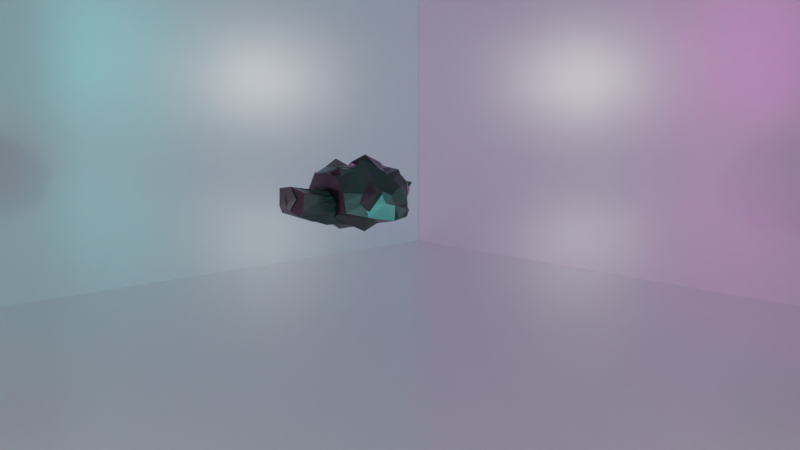 # Source: Character_Rig.blend  (saved by Blender 2.90.8; exported with 4.5.12 LTS)
import bpy
from mathutils import Matrix  # noqa: F401  (used for matrix-valued properties, if any)

bpy.ops.wm.read_factory_settings(use_empty=True)
scene = bpy.context.scene
scene.name = 'Scene'

# ---- collections
col_collection = bpy.data.collections.new('Collection'); scene.collection.children.link(col_collection)
col_character = bpy.data.collections.new('Character'); scene.collection.children.link(col_character)
col_lights = bpy.data.collections.new('Lights'); scene.collection.children.link(col_lights)

# ---- materials (node trees are filled in below, after node groups)
mat_material = bpy.data.materials.new('Material')
mat_material.alpha_threshold = 0.0
mat_material.line_color = (0.0, 0.0, 0.0, 1.0)
mat_material_005 = bpy.data.materials.new('Material.005')
mat_material_003 = bpy.data.materials.new('Material.003')
mat_material_001 = bpy.data.materials.new('Material.001')
mat_material_006 = bpy.data.materials.new('Material.006')

# ---- material node trees
mat_material.use_nodes = True; mat_material.node_tree.nodes.clear()
_N = mat_material.node_tree.nodes; _L = mat_material.node_tree.links
n0 = _N.new('ShaderNodeOutputMaterial'); n0.name = 'Material Output'; n0.location = (300, 300)
n1 = _N.new('ShaderNodeBsdfPrincipled'); n1.name = 'Principled BSDF'; n1.location = (10, 300)
n1.distribution = 'GGX'
n1.subsurface_method = 'BURLEY'
n1.inputs[1].default_value = 0.5571
n1.inputs[2].default_value = 0.2071
n1.inputs[3].default_value = 1.45
n1.inputs[27].default_value = (0.0, 0.0, 0.0, 1.0)
n1.inputs[28].default_value = 1.0
_L.new(n1.outputs[0], n0.inputs[0])
n0.is_active_output = True
mat_material_005.use_nodes = True; mat_material_005.node_tree.nodes.clear()
_N = mat_material_005.node_tree.nodes; _L = mat_material_005.node_tree.links
n0 = _N.new('ShaderNodeOutputMaterial'); n0.name = 'Material Output'; n0.location = (300, 300)
n1 = _N.new('ShaderNodeEmission'); n1.name = 'Emission'; n1.location = (10, 300)
n1.inputs[0].default_value = (0.0, 1.0, 0.9778, 1.0)
n1.inputs[1].default_value = 50.0
_L.new(n1.outputs[0], n0.inputs[0])
n0.is_active_output = True
mat_material_003.use_nodes = True; mat_material_003.node_tree.nodes.clear()
_N = mat_material_003.node_tree.nodes; _L = mat_material_003.node_tree.links
n0 = _N.new('ShaderNodeOutputMaterial'); n0.name = 'Material Output'; n0.location = (300, 300)
n1 = _N.new('ShaderNodeEmission'); n1.name = 'Emission'; n1.location = (10, 300)
n1.inputs[0].default_value = (1.0, 0.0, 0.8163, 1.0)
n1.inputs[1].default_value = 50.0
_L.new(n1.outputs[0], n0.inputs[0])
n0.is_active_output = True
mat_material_001.use_nodes = True; mat_material_001.node_tree.nodes.clear()
_N = mat_material_001.node_tree.nodes; _L = mat_material_001.node_tree.links
n0 = _N.new('ShaderNodeBsdfPrincipled'); n0.name = 'Principled BSDF'; n0.location = (55, 297)
n0.distribution = 'GGX'
n0.subsurface_method = 'BURLEY'
n0.inputs[0].default_value = (0.04696, 0.04696, 0.04696, 1.0)
n0.inputs[1].default_value = 0.4714
n0.inputs[2].default_value = 0.2929
n0.inputs[3].default_value = 1.45
n0.inputs[27].default_value = (0.0, 0.0, 0.0, 1.0)
n0.inputs[28].default_value = 1.0
n1 = _N.new('ShaderNodeOutputMaterial'); n1.name = 'Material Output'; n1.location = (345, 297)
_L.new(n0.outputs[0], n1.inputs[0])
n1.is_active_output = True
mat_material_006.use_nodes = True; mat_material_006.node_tree.nodes.clear()
_N = mat_material_006.node_tree.nodes; _L = mat_material_006.node_tree.links
n0 = _N.new('ShaderNodeBsdfPrincipled'); n0.name = 'Principled BSDF'; n0.location = (10, 300)
n0.distribution = 'GGX'
n0.subsurface_method = 'BURLEY'
n0.inputs[0].default_value = (0.04445, 0.0, 0.03374, 1.0)
n0.inputs[1].default_value = 1.0
n0.inputs[2].default_value = 0.0
n0.inputs[3].default_value = 1.45
n0.inputs[27].default_value = (0.0, 0.0, 0.0, 1.0)
n0.inputs[28].default_value = 1.0
n1 = _N.new('ShaderNodeOutputMaterial'); n1.name = 'Material Output'; n1.location = (300, 300)
_L.new(n0.outputs[0], n1.inputs[0])
n1.is_active_output = True

# ---- world
world_world = bpy.data.worlds.new('World'); scene.world = world_world
world_world.use_nodes = True; world_world.node_tree.nodes.clear()
_N = world_world.node_tree.nodes; _L = world_world.node_tree.links
n0 = _N.new('ShaderNodeOutputWorld'); n0.name = 'World Output'; n0.location = (300, 300)
n1 = _N.new('ShaderNodeBackground'); n1.name = 'Background'; n1.location = (10, 300)
n1.inputs[0].default_value = (0.05088, 0.05088, 0.05088, 1.0)
_L.new(n1.outputs[0], n0.inputs[0])
n0.is_active_output = True
world_world.color = (0.05088, 0.05088, 0.05088)
world_world.use_sun_shadow = False
world_world.sun_shadow_jitter_overblur = 0.0

# ---- cameras
cam_camera = bpy.data.cameras.new('Camera')
cam_camera.clip_end = 100.0
cam_camera.ortho_scale = 7.314

# ---- lights
light_light = bpy.data.lights.new('Light', 'POINT')
light_light.transmission_factor = 0.0
light_light.energy = 2000.0
light_light.shadow_soft_size = 0.1
light_light.shadow_maximum_resolution = 0.006
light_light.use_absolute_resolution = True
light_light_001 = bpy.data.lights.new('Light.001', 'POINT')
light_light_001.transmission_factor = 0.0
light_light_001.energy = 2000.0
light_light_001.shadow_soft_size = 0.1
light_light_001.shadow_maximum_resolution = 0.006
light_light_001.use_absolute_resolution = True

# ---- meshes
me_plane = bpy.data.meshes.new('Plane')
me_plane.from_pydata([(-1.0, -1.0, 0.0), (1.0, -1.0, 0.0), (-1.0, 1.0, 0.0), (1.0, 1.0, 0.0)], [], [(0, 1, 3, 2)])
_uv = me_plane.uv_layers.new(name='UVMap')
_uv.uv.foreach_set('vector', [0.0, 0.0, 1.0, 0.0, 1.0, 1.0, 0.0, 1.0])
me_plane.materials.append(mat_material)
me_plane.use_remesh_fix_poles = True
me_plane.use_remesh_preserve_attributes = False
me_plane.use_mirror_vertex_groups = False
me_plane.update()
me_plane_006 = bpy.data.meshes.new('Plane.006')
me_plane_006.from_pydata([(-1.0, -1.0, 0.0), (1.0, -1.0, 0.0), (-1.0, 1.0, 0.0), (1.0, 1.0, 0.0)], [], [(0, 1, 3, 2)])
_uv = me_plane_006.uv_layers.new(name='UVMap')
_uv.uv.foreach_set('vector', [0.0, 0.0, 1.0, 0.0, 1.0, 1.0, 0.0, 1.0])
me_plane_006.materials.append(mat_material)
me_plane_006.use_remesh_fix_poles = True
me_plane_006.use_remesh_preserve_attributes = False
me_plane_006.use_mirror_vertex_groups = False
me_plane_006.update()
me_plane_007 = bpy.data.meshes.new('Plane.007')
me_plane_007.from_pydata([(-1.0, -1.0, 0.0), (1.0, -1.0, 0.0), (-1.0, 1.0, 0.0), (1.0, 1.0, 0.0)], [], [(0, 1, 3, 2)])
_uv = me_plane_007.uv_layers.new(name='UVMap')
_uv.uv.foreach_set('vector', [0.0, 0.0, 1.0, 0.0, 1.0, 1.0, 0.0, 1.0])
me_plane_007.materials.append(mat_material)
me_plane_007.use_remesh_fix_poles = True
me_plane_007.use_remesh_preserve_attributes = False
me_plane_007.use_mirror_vertex_groups = False
me_plane_007.update()
me_plane_008 = bpy.data.meshes.new('Plane.008')
me_plane_008.from_pydata([(-1.0, -1.0, 0.0), (1.0, -1.0, 0.0), (-1.0, 1.0, 0.0), (1.0, 1.0, 0.0)], [], [(0, 1, 3, 2)])
_uv = me_plane_008.uv_layers.new(name='UVMap')
_uv.uv.foreach_set('vector', [0.0, 0.0, 1.0, 0.0, 1.0, 1.0, 0.0, 1.0])
me_plane_008.materials.append(mat_material_005)
me_plane_008.use_remesh_fix_poles = True
me_plane_008.use_remesh_preserve_attributes = False
me_plane_008.use_mirror_vertex_groups = False
me_plane_008.update()
me_plane_009 = bpy.data.meshes.new('Plane.009')
me_plane_009.from_pydata([(-1.0, -1.0, 0.0), (1.0, -1.0, 0.0), (-1.0, 1.0, 0.0), (1.0, 1.0, 0.0)], [], [(0, 1, 3, 2)])
_uv = me_plane_009.uv_layers.new(name='UVMap')
_uv.uv.foreach_set('vector', [0.0, 0.0, 1.0, 0.0, 1.0, 1.0, 0.0, 1.0])
me_plane_009.materials.append(mat_material_003)
me_plane_009.use_remesh_fix_poles = True
me_plane_009.use_remesh_preserve_attributes = False
me_plane_009.use_mirror_vertex_groups = False
me_plane_009.update()
me_cube_001 = bpy.data.meshes.new('Cube.001')
me_cube_001.from_pydata([(-0.3872, -0.4372, -0.2382), (-0.452, -0.3891, 0.6593), (-0.3136, 0.3902, 0.1162), (-0.346, 0.2798, 0.6747), (0.5572, -0.4209, -0.2675), (0.5738, -0.3891, 0.6999), (0.4636, 0.3657, 0.07564), (0.4431, 0.2817, 0.7325), (0.06089, 0.464, -0.08615), (0.08118, 0.4477, 0.8983), (0.1017, -0.7322, -0.6669), (0.08308, -0.6923, 0.7884), (-0.4114, -0.02041, -0.1476), (-0.452, -0.02041, 0.6753), (0.5941, -0.02041, -0.1882), (0.5738, -0.02041, 0.7159), (0.06487, -0.1428, 1.049), (0.06089, -0.0407, -0.4926), (-0.429, -0.6034, 0.1158), (-0.3964, 0.4654, 0.4104), (0.5201, 0.441, 0.4049), (0.5853, -0.6034, 0.1022), (0.06966, -1.036, -0.1393), (0.06966, 0.6924, 0.4098), (0.7077, -0.02041, 0.178), (-0.5676, -0.02041, 0.1835), (-0.4396, -0.5046, 0.3664), (-0.422, 0.3949, 0.5323), (0.5448, 0.3817, 0.548), (0.58, -0.5046, 0.3778), (0.07584, -0.8941, 0.476), (0.07497, 0.6096, 0.6538), (0.7024, -0.02041, 0.4147), (-0.5701, -0.02041, 0.4071), (-0.3917, 0.4645, 0.2633), (0.5245, 0.4278, 0.2403), (0.5897, -0.5203, -0.04302), (0.08566, -0.8843, -0.4031), (0.06527, 0.5782, 0.1618), (0.6509, -0.02041, -0.005086), (-0.4895, -0.02041, 0.01796), (-0.4202, -0.5203, -0.01589), (0.2762, 0.4091, 0.8464), (0.3797, -0.5998, -0.5092), (0.2709, 0.4419, -0.01355), (0.3033, -0.5562, 0.7487), (0.3259, -0.08785, 0.9565), (0.3001, -0.0316, -0.356), (0.301, -0.8421, -0.03094), (0.2718, 0.5796, 0.4076), (0.3021, -0.7193, 0.4319), (0.2858, 0.5074, 0.6064), (0.2713, 0.5107, 0.197), (0.3118, -0.721, -0.2415), (-0.1379, 0.4638, 0.00366), (-0.1544, -0.5577, 0.7312), (-0.1554, 0.4239, 0.8218), (-0.1913, -0.6013, -0.518), (-0.1487, -0.0317, -0.3395), (-0.2216, -0.08846, 0.9646), (-0.1371, 0.5917, 0.4101), (-0.1516, -0.8442, -0.02607), (-0.1456, 0.5143, 0.5999), (-0.1529, -0.7212, 0.4274), (-0.1388, -0.7228, -0.2313), (-0.1375, 0.5277, 0.2069)], [], [(33, 13, 3, 27), (51, 42, 7, 28), (32, 15, 5, 29), (63, 55, 1, 26), (47, 14, 4, 43), (59, 13, 1, 55), (46, 16, 11, 45), (58, 17, 10, 57), (50, 45, 11, 30), (62, 56, 9, 31), (54, 8, 17, 58), (42, 9, 16, 46), (56, 3, 13, 59), (44, 6, 14, 47), (28, 7, 15, 32), (26, 1, 13, 33), (41, 18, 25, 40), (35, 20, 24, 39), (65, 60, 23, 38), (53, 48, 22, 37), (64, 61, 18, 41), (39, 24, 21, 36), (52, 49, 20, 35), (40, 25, 19, 34), (18, 26, 33, 25), (20, 28, 32, 24), (60, 62, 31, 23), (48, 50, 30, 22), (61, 63, 26, 18), (24, 32, 29, 21), (49, 51, 28, 20), (25, 33, 27, 19), (12, 40, 34, 2), (44, 52, 35, 6), (14, 39, 36, 4), (57, 64, 41, 0), (43, 53, 37, 10), (54, 65, 38, 8), (6, 35, 39, 14), (0, 41, 40, 12), (4, 36, 53, 43), (8, 38, 52, 44), (23, 31, 51, 49), (21, 29, 50, 48), (38, 23, 49, 52), (36, 21, 48, 53), (8, 44, 47, 17), (7, 42, 46, 15), (29, 5, 45, 50), (15, 46, 45, 5), (17, 47, 43, 10), (31, 9, 42, 51), (2, 34, 65, 54), (10, 37, 64, 57), (22, 30, 63, 61), (19, 27, 62, 60), (37, 22, 61, 64), (34, 19, 60, 65), (9, 56, 59, 16), (2, 54, 58, 12), (27, 3, 56, 62), (12, 58, 57, 0), (16, 59, 55, 11), (30, 11, 55, 63)])
_uv = me_cube_001.uv_layers.new(name='UVMap')
_uv.uv.foreach_set('vector', [0.5485, 0.1224, 0.625, 0.1224, 0.625, 0.25, 0.5485, 0.25, 0.5485, 0.4311, 0.625, 0.4311, 0.625, 0.5, 0.5485, 0.5, 0.5485, 0.6276, 0.625, 0.6276, 0.625, 0.75, 0.5485, 0.75, 0.5485, 0.9305, 0.625, 0.9305, 0.625, 1.0, 0.5485, 1.0, 0.3061, 0.6276, 0.375, 0.6276, 0.375, 0.75, 0.3061, 0.75, 0.8055, 0.6276, 0.875, 0.6276, 0.875, 0.75, 0.8055, 0.75, 0.6939, 0.6276, 0.75, 0.6276, 0.75, 0.75, 0.6939, 0.75, 0.1945, 0.6276, 0.25, 0.6276, 0.25, 0.75, 0.1945, 0.75, 0.5485, 0.8189, 0.625, 0.8189, 0.625, 0.875, 0.5485, 0.875, 0.5485, 0.3195, 0.625, 0.3195, 0.625, 0.375, 0.5485, 0.375, 0.1945, 0.5, 0.25, 0.5, 0.25, 0.6276, 0.1945, 0.6276, 0.6939, 0.5, 0.75, 0.5, 0.75, 0.6276, 0.6939, 0.6276, 0.8055, 0.5, 0.875, 0.5, 0.875, 0.6276, 0.8055, 0.6276, 0.3061, 0.5, 0.375, 0.5, 0.375, 0.6276, 0.3061, 0.6276, 0.5485, 0.5, 0.625, 0.5, 0.625, 0.6276, 0.5485, 0.6276, 0.5485, 0.0, 0.625, 0.0, 0.625, 0.1224, 0.5485, 0.1224, 0.429, 0.0, 0.483, 0.0, 0.483, 0.1224, 0.429, 0.1224, 0.429, 0.5, 0.483, 0.5, 0.483, 0.6276, 0.429, 0.6276, 0.429, 0.3195, 0.483, 0.3195, 0.483, 0.375, 0.429, 0.375, 0.429, 0.8189, 0.483, 0.8189, 0.483, 0.875, 0.429, 0.875, 0.429, 0.9305, 0.483, 0.9305, 0.483, 1.0, 0.429, 1.0, 0.429, 0.6276, 0.483, 0.6276, 0.483, 0.75, 0.429, 0.75, 0.429, 0.4311, 0.483, 0.4311, 0.483, 0.5, 0.429, 0.5, 0.429, 0.1224, 0.483, 0.1224, 0.483, 0.25, 0.429, 0.25, 0.483, 0.0, 0.5485, 0.0, 0.5485, 0.1224, 0.483, 0.1224, 0.483, 0.5, 0.5485, 0.5, 0.5485, 0.6276, 0.483, 0.6276, 0.483, 0.3195, 0.5485, 0.3195, 0.5485, 0.375, 0.483, 0.375, 0.483, 0.8189, 0.5485, 0.8189, 0.5485, 0.875, 0.483, 0.875, 0.483, 0.9305, 0.5485, 0.9305, 0.5485, 1.0, 0.483, 1.0, 0.483, 0.6276, 0.5485, 0.6276, 0.5485, 0.75, 0.483, 0.75, 0.483, 0.4311, 0.5485, 0.4311, 0.5485, 0.5, 0.483, 0.5, 0.483, 0.1224, 0.5485, 0.1224, 0.5485, 0.25, 0.483, 0.25, 0.375, 0.1224, 0.429, 0.1224, 0.429, 0.25, 0.375, 0.25, 0.375, 0.4311, 0.429, 0.4311, 0.429, 0.5, 0.375, 0.5, 0.375, 0.6276, 0.429, 0.6276, 0.429, 0.75, 0.375, 0.75, 0.375, 0.9305, 0.429, 0.9305, 0.429, 1.0, 0.375, 1.0, 0.375, 0.8189, 0.429, 0.8189, 0.429, 0.875, 0.375, 0.875, 0.375, 0.3195, 0.429, 0.3195, 0.429, 0.375, 0.375, 0.375, 0.375, 0.5, 0.429, 0.5, 0.429, 0.6276, 0.375, 0.6276, 0.375, 0.0, 0.429, 0.0, 0.429, 0.1224, 0.375, 0.1224, 0.375, 0.75, 0.429, 0.75, 0.429, 0.8189, 0.375, 0.8189, 0.375, 0.375, 0.429, 0.375, 0.429, 0.4311, 0.375, 0.4311, 0.483, 0.375, 0.5485, 0.375, 0.5485, 0.4311, 0.483, 0.4311, 0.483, 0.75, 0.5485, 0.75, 0.5485, 0.8189, 0.483, 0.8189, 0.429, 0.375, 0.483, 0.375, 0.483, 0.4311, 0.429, 0.4311, 0.429, 0.75, 0.483, 0.75, 0.483, 0.8189, 0.429, 0.8189, 0.25, 0.5, 0.3061, 0.5, 0.3061, 0.6276, 0.25, 0.6276, 0.625, 0.5, 0.6939, 0.5, 0.6939, 0.6276, 0.625, 0.6276, 0.5485, 0.75, 0.625, 0.75, 0.625, 0.8189, 0.5485, 0.8189, 0.625, 0.6276, 0.6939, 0.6276, 0.6939, 0.75, 0.625, 0.75, 0.25, 0.6276, 0.3061, 0.6276, 0.3061, 0.75, 0.25, 0.75, 0.5485, 0.375, 0.625, 0.375, 0.625, 0.4311, 0.5485, 0.4311, 0.375, 0.25, 0.429, 0.25, 0.429, 0.3195, 0.375, 0.3195, 0.375, 0.875, 0.429, 0.875, 0.429, 0.9305, 0.375, 0.9305, 0.483, 0.875, 0.5485, 0.875, 0.5485, 0.9305, 0.483, 0.9305, 0.483, 0.25, 0.5485, 0.25, 0.5485, 0.3195, 0.483, 0.3195, 0.429, 0.875, 0.483, 0.875, 0.483, 0.9305, 0.429, 0.9305, 0.429, 0.25, 0.483, 0.25, 0.483, 0.3195, 0.429, 0.3195, 0.75, 0.5, 0.8055, 0.5, 0.8055, 0.6276, 0.75, 0.6276, 0.125, 0.5, 0.1945, 0.5, 0.1945, 0.6276, 0.125, 0.6276, 0.5485, 0.25, 0.625, 0.25, 0.625, 0.3195, 0.5485, 0.3195, 0.125, 0.6276, 0.1945, 0.6276, 0.1945, 0.75, 0.125, 0.75, 0.75, 0.6276, 0.8055, 0.6276, 0.8055, 0.75, 0.75, 0.75, 0.5485, 0.875, 0.625, 0.875, 0.625, 0.9305, 0.5485, 0.9305])
me_cube_001.materials.append(mat_material_001)
me_cube_001.use_remesh_fix_poles = True
me_cube_001.use_remesh_preserve_attributes = False
me_cube_001.use_mirror_vertex_groups = False
me_cube_001.update()
me_cube_002 = bpy.data.meshes.new('Cube.002')
me_cube_002.from_pydata([(-0.4841, -0.6545, -0.9309), (-0.8391, -0.6932, 0.7256), (-0.623, 0.8593, -0.9625), (-0.7071, 1.037, 0.9992), (0.5503, -0.5807, -0.9437), (1.0, -0.727, 0.8241), (0.7487, 0.8358, -0.9562), (0.7576, 1.018, 1.004), (0.0, 1.0, -1.0), (2.967e-18, 1.084, 0.9866), (0.0, -1.0, -1.0), (-7.868e-17, -1.118, 0.6139), (-1.0, 0.0, -1.0), (-0.9342, -0.1126, 0.8968), (1.0, 0.0, -1.0), (1.0, -0.2122, 0.8339), (-6.967e-17, -0.1586, 0.6772), (0.0, 0.0, -1.0), (-0.6293, -0.7079, 0.0828), (-0.643, 0.8825, 0.03135), (0.7487, 0.8593, 0.03755), (0.6429, -0.5844, 0.0295), (0.0, -1.0, 0.0), (0.0, 1.0, 0.0), (1.0, 0.0, 0.0), (-1.0, 0.0, 0.0)], [], [(25, 13, 3, 19), (23, 9, 7, 20), (24, 15, 5, 21), (22, 11, 1, 18), (17, 14, 4, 10), (16, 13, 1, 11), (15, 16, 11, 5), (12, 17, 10, 0), (21, 5, 11, 22), (19, 3, 9, 23), (2, 8, 17, 12), (7, 9, 16, 15), (9, 3, 13, 16), (8, 6, 14, 17), (20, 7, 15, 24), (18, 1, 13, 25), (0, 18, 25, 12), (6, 20, 24, 14), (2, 19, 23, 8), (4, 21, 22, 10), (10, 22, 18, 0), (14, 24, 21, 4), (8, 23, 20, 6), (12, 25, 19, 2)])
_uv = me_cube_002.uv_layers.new(name='UVMap')
_uv.uv.foreach_set('vector', [0.5, 0.125, 0.625, 0.125, 0.625, 0.25, 0.5, 0.25, 0.5, 0.375, 0.625, 0.375, 0.625, 0.5, 0.5, 0.5, 0.5, 0.625, 0.625, 0.625, 0.625, 0.75, 0.5, 0.75, 0.5, 0.875, 0.625, 0.875, 0.625, 1.0, 0.5, 1.0, 0.25, 0.625, 0.375, 0.625, 0.375, 0.75, 0.25, 0.75, 0.75, 0.625, 0.875, 0.625, 0.875, 0.75, 0.75, 0.75, 0.625, 0.625, 0.75, 0.625, 0.75, 0.75, 0.625, 0.75, 0.125, 0.625, 0.25, 0.625, 0.25, 0.75, 0.125, 0.75, 0.5, 0.75, 0.625, 0.75, 0.625, 0.875, 0.5, 0.875, 0.5, 0.25, 0.625, 0.25, 0.625, 0.375, 0.5, 0.375, 0.125, 0.5, 0.25, 0.5, 0.25, 0.625, 0.125, 0.625, 0.625, 0.5, 0.75, 0.5, 0.75, 0.625, 0.625, 0.625, 0.75, 0.5, 0.875, 0.5, 0.875, 0.625, 0.75, 0.625, 0.25, 0.5, 0.375, 0.5, 0.375, 0.625, 0.25, 0.625, 0.5, 0.5, 0.625, 0.5, 0.625, 0.625, 0.5, 0.625, 0.5, 0.0, 0.625, 0.0, 0.625, 0.125, 0.5, 0.125, 0.375, 0.0, 0.5, 0.0, 0.5, 0.125, 0.375, 0.125, 0.375, 0.5, 0.5, 0.5, 0.5, 0.625, 0.375, 0.625, 0.375, 0.25, 0.5, 0.25, 0.5, 0.375, 0.375, 0.375, 0.375, 0.75, 0.5, 0.75, 0.5, 0.875, 0.375, 0.875, 0.375, 0.875, 0.5, 0.875, 0.5, 1.0, 0.375, 1.0, 0.375, 0.625, 0.5, 0.625, 0.5, 0.75, 0.375, 0.75, 0.375, 0.375, 0.5, 0.375, 0.5, 0.5, 0.375, 0.5, 0.375, 0.125, 0.5, 0.125, 0.5, 0.25, 0.375, 0.25])
me_cube_002.materials.append(mat_material_001)
me_cube_002.use_remesh_fix_poles = True
me_cube_002.use_remesh_preserve_attributes = False
me_cube_002.use_mirror_vertex_groups = False
me_cube_002.update()
me_cube_003 = bpy.data.meshes.new('Cube.003')
me_cube_003.from_pydata([(-0.2544, -0.5291, -0.9411), (-0.274, -0.225, 0.5389), (-0.4899, 0.2054, -0.9117), (-0.5193, 0.3721, 0.7253), (0.3819, -0.5095, -0.9215), (0.3721, -0.225, 0.5193), (0.5978, 0.2054, -0.9019), (0.6664, 0.3721, 0.7057), (-0.3819, -0.747, -0.2635), (-0.8234, 0.5345, 0.1059), (0.8627, 0.4953, 0.1059), (0.4604, -0.747, -0.2537), (-0.8627, -0.1567, 0.3102), (-0.8234, 0.4958, 0.4539), (0.8627, 0.4566, 0.4539), (0.8823, -0.1763, 0.3004), (-0.588, 0.365, -0.4176), (0.6861, 0.365, -0.4078), (0.4604, -0.6184, -0.5729), (-0.3231, -0.6184, -0.6023), (0.05396, 0.3231, -0.9166), (0.01472, 0.3623, 0.7155), (0.05396, -0.5683, -0.946), (0.01962, -0.274, 0.485), (0.02453, -0.5606, -0.1801), (0.00981, 0.6424, 0.1059), (0.01962, -0.4706, 0.2317), (0.00981, 0.6038, 0.4539), (0.04905, 0.4827, -0.4225), (0.03434, -0.6184, -0.6023), (-0.4899, -0.1928, -0.9385), (-0.3774, 0.02659, 0.6174), (0.5978, -0.1928, -0.9287), (0.4961, 0.02659, 0.5978), (0.776, -0.1616, -0.161), (-0.6816, -0.1616, -0.1765), (1.0, 0.1637, 0.3651), (-1.0, 0.1637, 0.3707), (-0.5482, -0.1204, -0.5116), (0.652, -0.1204, -0.4961), (0.01755, -0.005934, 0.69), (0.05396, -0.1928, -0.9336), (-0.8234, 0.5178, 0.2565), (0.8627, 0.4785, 0.2565), (0.6154, -0.4916, 0.1136), (-0.5709, -0.4916, 0.1221), (0.00981, 0.6257, 0.2565), (0.0224, -0.5609, 0.06676), (-0.8193, -0.02088, 0.06025), (0.8729, -0.02088, 0.06658), (-0.4398, 0.1786, 0.6649), (0.5978, -0.0176, -0.9169), (-0.744, 0.1447, -0.05227), (-0.9223, 0.3098, 0.4073), (-0.5657, 0.09316, -0.4703), (-0.4899, -0.0176, -0.9267), (0.5711, 0.1786, 0.6453), (0.8142, 0.1274, -0.04359), (0.9396, 0.2926, 0.4041), (0.667, 0.09316, -0.4573), (0.02612, 0.1561, 0.7683), (0.05396, 0.03419, -0.9261), (0.8684, 0.1989, 0.1501), (-0.8211, 0.2161, 0.1466)], [], [(53, 50, 3, 13), (27, 21, 7, 14), (36, 33, 5, 15), (26, 23, 1, 12), (41, 32, 4, 22), (40, 31, 1, 23), (29, 24, 8, 19), (39, 34, 11, 18), (28, 25, 10, 17), (54, 52, 9, 16), (47, 26, 12, 45), (49, 36, 15, 44), (46, 27, 14, 43), (63, 53, 13, 42), (55, 54, 16, 2), (20, 28, 17, 6), (32, 39, 18, 4), (22, 29, 19, 0), (4, 18, 29, 22), (2, 16, 28, 20), (42, 13, 27, 46), (44, 15, 26, 47), (16, 9, 25, 28), (18, 11, 24, 29), (33, 40, 23, 5), (30, 41, 22, 0), (15, 5, 23, 26), (13, 3, 21, 27), (55, 61, 41, 30), (56, 60, 40, 33), (51, 59, 39, 32), (0, 19, 38, 30), (45, 12, 37, 48), (62, 58, 36, 49), (19, 8, 35, 38), (59, 57, 34, 39), (60, 50, 31, 40), (61, 51, 32, 41), (58, 56, 33, 36), (12, 1, 31, 37), (57, 62, 49, 34), (8, 45, 48, 35), (11, 44, 47, 24), (9, 42, 46, 25), (52, 63, 42, 9), (25, 46, 43, 10), (34, 49, 44, 11), (24, 47, 45, 8), (35, 48, 63, 52), (10, 43, 62, 57), (14, 7, 56, 58), (20, 6, 51, 61), (21, 3, 50, 60), (17, 10, 57, 59), (43, 14, 58, 62), (6, 17, 59, 51), (7, 21, 60, 56), (2, 20, 61, 55), (30, 38, 54, 55), (48, 37, 53, 63), (38, 35, 52, 54), (37, 31, 50, 53)])
_uv = me_cube_003.uv_layers.new(name='UVMap')
_uv.uv.foreach_set('vector', [0.56, 0.169, 0.625, 0.169, 0.625, 0.25, 0.56, 0.25, 0.56, 0.375, 0.625, 0.375, 0.625, 0.5, 0.56, 0.5, 0.56, 0.6447, 0.625, 0.6447, 0.625, 0.75, 0.56, 0.75, 0.56, 0.875, 0.625, 0.875, 0.625, 1.0, 0.56, 1.0, 0.25, 0.6447, 0.375, 0.6447, 0.375, 0.75, 0.25, 0.75, 0.75, 0.6447, 0.875, 0.6447, 0.875, 0.75, 0.75, 0.75, 0.4387, 0.875, 0.5025, 0.875, 0.5025, 1.0, 0.4387, 1.0, 0.4387, 0.6447, 0.5025, 0.6447, 0.5025, 0.75, 0.4387, 0.75, 0.4387, 0.375, 0.5025, 0.375, 0.5025, 0.5, 0.4387, 0.5, 0.4387, 0.169, 0.5025, 0.169, 0.5025, 0.25, 0.4387, 0.25, 0.5274, 0.875, 0.56, 0.875, 0.56, 1.0, 0.5274, 1.0, 0.5274, 0.6447, 0.56, 0.6447, 0.56, 0.75, 0.5274, 0.75, 0.5274, 0.375, 0.56, 0.375, 0.56, 0.5, 0.5274, 0.5, 0.5274, 0.169, 0.56, 0.169, 0.56, 0.25, 0.5274, 0.25, 0.375, 0.169, 0.4387, 0.169, 0.4387, 0.25, 0.375, 0.25, 0.375, 0.375, 0.4387, 0.375, 0.4387, 0.5, 0.375, 0.5, 0.375, 0.6447, 0.4387, 0.6447, 0.4387, 0.75, 0.375, 0.75, 0.375, 0.875, 0.4387, 0.875, 0.4387, 1.0, 0.375, 1.0, 0.375, 0.75, 0.4387, 0.75, 0.4387, 0.875, 0.375, 0.875, 0.375, 0.25, 0.4387, 0.25, 0.4387, 0.375, 0.375, 0.375, 0.5274, 0.25, 0.56, 0.25, 0.56, 0.375, 0.5274, 0.375, 0.5274, 0.75, 0.56, 0.75, 0.56, 0.875, 0.5274, 0.875, 0.4387, 0.25, 0.5025, 0.25, 0.5025, 0.375, 0.4387, 0.375, 0.4387, 0.75, 0.5025, 0.75, 0.5025, 0.875, 0.4387, 0.875, 0.625, 0.6447, 0.75, 0.6447, 0.75, 0.75, 0.625, 0.75, 0.125, 0.6447, 0.25, 0.6447, 0.25, 0.75, 0.125, 0.75, 0.56, 0.75, 0.625, 0.75, 0.625, 0.875, 0.56, 0.875, 0.56, 0.25, 0.625, 0.25, 0.625, 0.375, 0.56, 0.375, 0.125, 0.581, 0.25, 0.581, 0.25, 0.6447, 0.125, 0.6447, 0.625, 0.581, 0.75, 0.581, 0.75, 0.6447, 0.625, 0.6447, 0.375, 0.581, 0.4387, 0.581, 0.4387, 0.6447, 0.375, 0.6447, 0.375, 0.0, 0.4387, 0.0, 0.4387, 0.1053, 0.375, 0.1053, 0.5274, 0.0, 0.56, 0.0, 0.56, 0.1053, 0.5274, 0.1053, 0.5274, 0.581, 0.56, 0.581, 0.56, 0.6447, 0.5274, 0.6447, 0.4387, 0.0, 0.5025, 0.0, 0.5025, 0.1053, 0.4387, 0.1053, 0.4387, 0.581, 0.5025, 0.581, 0.5025, 0.6447, 0.4387, 0.6447, 0.75, 0.581, 0.875, 0.581, 0.875, 0.6447, 0.75, 0.6447, 0.25, 0.581, 0.375, 0.581, 0.375, 0.6447, 0.25, 0.6447, 0.56, 0.581, 0.625, 0.581, 0.625, 0.6447, 0.56, 0.6447, 0.56, 0.0, 0.625, 0.0, 0.625, 0.1053, 0.56, 0.1053, 0.5025, 0.581, 0.5274, 0.581, 0.5274, 0.6447, 0.5025, 0.6447, 0.5025, 0.0, 0.5274, 0.0, 0.5274, 0.1053, 0.5025, 0.1053, 0.5025, 0.75, 0.5274, 0.75, 0.5274, 0.875, 0.5025, 0.875, 0.5025, 0.25, 0.5274, 0.25, 0.5274, 0.375, 0.5025, 0.375, 0.5025, 0.169, 0.5274, 0.169, 0.5274, 0.25, 0.5025, 0.25, 0.5025, 0.375, 0.5274, 0.375, 0.5274, 0.5, 0.5025, 0.5, 0.5025, 0.6447, 0.5274, 0.6447, 0.5274, 0.75, 0.5025, 0.75, 0.5025, 0.875, 0.5274, 0.875, 0.5274, 1.0, 0.5025, 1.0, 0.5025, 0.1053, 0.5274, 0.1053, 0.5274, 0.169, 0.5025, 0.169, 0.5025, 0.5, 0.5274, 0.5, 0.5274, 0.581, 0.5025, 0.581, 0.56, 0.5, 0.625, 0.5, 0.625, 0.581, 0.56, 0.581, 0.25, 0.5, 0.375, 0.5, 0.375, 0.581, 0.25, 0.581, 0.75, 0.5, 0.875, 0.5, 0.875, 0.581, 0.75, 0.581, 0.4387, 0.5, 0.5025, 0.5, 0.5025, 0.581, 0.4387, 0.581, 0.5274, 0.5, 0.56, 0.5, 0.56, 0.581, 0.5274, 0.581, 0.375, 0.5, 0.4387, 0.5, 0.4387, 0.581, 0.375, 0.581, 0.625, 0.5, 0.75, 0.5, 0.75, 0.581, 0.625, 0.581, 0.125, 0.5, 0.25, 0.5, 0.25, 0.581, 0.125, 0.581, 0.375, 0.1053, 0.4387, 0.1053, 0.4387, 0.169, 0.375, 0.169, 0.5274, 0.1053, 0.56, 0.1053, 0.56, 0.169, 0.5274, 0.169, 0.4387, 0.1053, 0.5025, 0.1053, 0.5025, 0.169, 0.4387, 0.169, 0.56, 0.1053, 0.625, 0.1053, 0.625, 0.169, 0.56, 0.169])
me_cube_003.materials.append(mat_material_001)
me_cube_003.use_remesh_fix_poles = True
me_cube_003.use_remesh_preserve_attributes = False
me_cube_003.use_mirror_vertex_groups = False
me_cube_003.update()
me_cube_004 = bpy.data.meshes.new('Cube.004')
me_cube_004.from_pydata([(-0.9799, -0.9392, -2.215), (-0.5989, -1.262, 0.7799), (-1.087, 1.626, -2.681), (-1.083, 0.9876, 0.7782), (1.1, -0.9392, -2.307), (0.6747, -1.229, 0.794), (1.177, 1.674, -2.584), (1.127, 0.8845, 0.9538), (0.05691, 1.537, -3.057), (0.01797, 1.355, 0.7284), (0.07886, -1.449, -3.576), (0.01426, -1.392, 0.6146), (-1.602, 0.09115, -2.489), (-1.076, -0.2401, 0.6968), (1.742, 0.09115, -2.55), (1.111, -0.2184, 0.7109), (-0.0549, -0.04055, 0.7623), (0.0802, 0.09115, -4.145), (-0.7924, -0.8501, -1.05), (-1.38, 1.347, -1.711), (1.311, 1.3, -1.47), (0.9269, -0.82, -1.099), (0.05196, -1.635, -1.425), (0.04693, 2.288, -2.109), (1.491, -0.03192, -1.253), (-1.391, -0.02263, -1.225), (-0.4738, 1.545, -4.209), (-0.202, -1.348, 0.6794), (-0.4273, 1.204, 0.7401), (-0.3563, -1.452, -3.004), (-0.6109, 0.09115, -3.464), (-0.4732, -0.104, 0.7328), (-0.7941, 2.529, -2.256), (-0.2951, -1.4, -1.545), (0.4499, 1.17, 0.8117), (0.4863, -1.452, -3.057), (0.4866, 1.562, -4.317), (0.2812, -1.319, 0.6854), (0.4102, -0.1115, 0.7418), (0.7431, 0.09115, -3.508), (0.401, -1.388, -1.575), (0.8434, 2.496, -2.326)], [], [(25, 13, 3, 19), (41, 34, 7, 20), (24, 15, 5, 21), (33, 27, 1, 18), (39, 14, 4, 35), (31, 13, 1, 27), (38, 16, 11, 37), (30, 17, 10, 29), (40, 37, 11, 22), (32, 28, 9, 23), (26, 8, 17, 30), (34, 9, 16, 38), (28, 3, 13, 31), (36, 6, 14, 39), (20, 7, 15, 24), (18, 1, 13, 25), (0, 18, 25, 12), (6, 20, 24, 14), (26, 32, 23, 8), (35, 40, 22, 10), (29, 33, 18, 0), (14, 24, 21, 4), (36, 41, 20, 6), (12, 25, 19, 2), (10, 22, 33, 29), (2, 19, 32, 26), (9, 28, 31, 16), (2, 26, 30, 12), (19, 3, 28, 32), (12, 30, 29, 0), (16, 31, 27, 11), (22, 11, 27, 33), (8, 23, 41, 36), (4, 21, 40, 35), (8, 36, 39, 17), (7, 34, 38, 15), (21, 5, 37, 40), (15, 38, 37, 5), (17, 39, 35, 10), (23, 9, 34, 41)])
_uv = me_cube_004.uv_layers.new(name='UVMap')
_uv.uv.foreach_set('vector', [0.4744, 0.125, 0.625, 0.125, 0.625, 0.25, 0.4744, 0.25, 0.4744, 0.4249, 0.625, 0.4249, 0.625, 0.5, 0.4744, 0.5, 0.4744, 0.625, 0.625, 0.625, 0.625, 0.75, 0.4744, 0.75, 0.4744, 0.9264, 0.625, 0.9264, 0.625, 1.0, 0.4744, 1.0, 0.2999, 0.625, 0.375, 0.625, 0.375, 0.75, 0.2999, 0.75, 0.8014, 0.625, 0.875, 0.625, 0.875, 0.75, 0.8014, 0.75, 0.7001, 0.625, 0.75, 0.625, 0.75, 0.75, 0.7001, 0.75, 0.1986, 0.625, 0.25, 0.625, 0.25, 0.75, 0.1986, 0.75, 0.4744, 0.8251, 0.625, 0.8251, 0.625, 0.875, 0.4744, 0.875, 0.4744, 0.3236, 0.625, 0.3236, 0.625, 0.375, 0.4744, 0.375, 0.1986, 0.5, 0.25, 0.5, 0.25, 0.625, 0.1986, 0.625, 0.7001, 0.5, 0.75, 0.5, 0.75, 0.625, 0.7001, 0.625, 0.8014, 0.5, 0.875, 0.5, 0.875, 0.625, 0.8014, 0.625, 0.2999, 0.5, 0.375, 0.5, 0.375, 0.625, 0.2999, 0.625, 0.4744, 0.5, 0.625, 0.5, 0.625, 0.625, 0.4744, 0.625, 0.4744, 0.0, 0.625, 0.0, 0.625, 0.125, 0.4744, 0.125, 0.375, 0.0, 0.4744, 0.0, 0.4744, 0.125, 0.375, 0.125, 0.375, 0.5, 0.4744, 0.5, 0.4744, 0.625, 0.375, 0.625, 0.375, 0.3236, 0.4744, 0.3236, 0.4744, 0.375, 0.375, 0.375, 0.375, 0.8251, 0.4744, 0.8251, 0.4744, 0.875, 0.375, 0.875, 0.375, 0.9264, 0.4744, 0.9264, 0.4744, 1.0, 0.375, 1.0, 0.375, 0.625, 0.4744, 0.625, 0.4744, 0.75, 0.375, 0.75, 0.375, 0.4249, 0.4744, 0.4249, 0.4744, 0.5, 0.375, 0.5, 0.375, 0.125, 0.4744, 0.125, 0.4744, 0.25, 0.375, 0.25, 0.375, 0.875, 0.4744, 0.875, 0.4744, 0.9264, 0.375, 0.9264, 0.375, 0.25, 0.4744, 0.25, 0.4744, 0.3236, 0.375, 0.3236, 0.75, 0.5, 0.8014, 0.5, 0.8014, 0.625, 0.75, 0.625, 0.125, 0.5, 0.1986, 0.5, 0.1986, 0.625, 0.125, 0.625, 0.4744, 0.25, 0.625, 0.25, 0.625, 0.3236, 0.4744, 0.3236, 0.125, 0.625, 0.1986, 0.625, 0.1986, 0.75, 0.125, 0.75, 0.75, 0.625, 0.8014, 0.625, 0.8014, 0.75, 0.75, 0.75, 0.4744, 0.875, 0.625, 0.875, 0.625, 0.9264, 0.4744, 0.9264, 0.375, 0.375, 0.4744, 0.375, 0.4744, 0.4249, 0.375, 0.4249, 0.375, 0.75, 0.4744, 0.75, 0.4744, 0.8251, 0.375, 0.8251, 0.25, 0.5, 0.2999, 0.5, 0.2999, 0.625, 0.25, 0.625, 0.625, 0.5, 0.7001, 0.5, 0.7001, 0.625, 0.625, 0.625, 0.4744, 0.75, 0.625, 0.75, 0.625, 0.8251, 0.4744, 0.8251, 0.625, 0.625, 0.7001, 0.625, 0.7001, 0.75, 0.625, 0.75, 0.25, 0.625, 0.2999, 0.625, 0.2999, 0.75, 0.25, 0.75, 0.4744, 0.375, 0.625, 0.375, 0.625, 0.4249, 0.4744, 0.4249])
me_cube_004.materials.append(mat_material_001)
me_cube_004.use_remesh_fix_poles = True
me_cube_004.use_remesh_preserve_attributes = False
me_cube_004.use_mirror_vertex_groups = False
me_cube_004.update()
me_cube_005 = bpy.data.meshes.new('Cube.005')
me_cube_005.from_pydata([(-0.2848, -0.4803, -0.9818), (-0.8774, -1.04, 1.152), (-0.1343, 0.6873, -0.7151), (-0.7964, 1.132, 0.8847), (0.2487, -0.4606, -1.005), (0.1133, -0.6299, 1.215), (0.6752, 0.4788, -0.8395), (0.1378, 1.178, 1.098), (-0.7942, -0.9608, 0.4557), (-0.5815, 1.057, 0.4299), (0.5798, 0.8499, 0.3612), (0.2167, -0.9897, 0.4977), (-0.1576, 0.7368, -0.5109), (0.716, 0.5234, -0.6289), (0.3247, -0.7835, -0.6262), (-0.268, -0.7668, -0.6117), (-0.2647, 0.007432, -0.8986), (-0.7646, -0.1119, 1.016), (0.8447, 0.02144, -0.9907), (0.8042, 0.1024, 1.072), (0.787, -0.1414, 0.3891), (-0.9752, -0.1136, 0.5064), (-0.4559, -0.1438, -0.5893), (0.9065, -0.152, -0.6804)], [], [(21, 17, 3, 9), (9, 3, 7, 10), (20, 19, 5, 11), (11, 5, 1, 8), (16, 18, 4, 0), (19, 17, 1, 5), (14, 11, 8, 15), (23, 20, 11, 14), (12, 9, 10, 13), (22, 21, 9, 12), (16, 22, 12, 2), (2, 12, 13, 6), (18, 23, 14, 4), (4, 14, 15, 0), (6, 13, 23, 18), (0, 15, 22, 16), (15, 8, 21, 22), (13, 10, 20, 23), (7, 3, 17, 19), (2, 6, 18, 16), (10, 7, 19, 20), (8, 1, 17, 21)])
_uv = me_cube_005.uv_layers.new(name='UVMap')
_uv.uv.foreach_set('vector', [0.429, 0.1017, 0.625, 0.1017, 0.625, 0.25, 0.429, 0.25, 0.429, 0.25, 0.625, 0.25, 0.625, 0.5, 0.429, 0.5, 0.429, 0.6483, 0.625, 0.6483, 0.625, 0.75, 0.429, 0.75, 0.429, 0.75, 0.625, 0.75, 0.625, 1.0, 0.429, 1.0, 0.125, 0.6483, 0.375, 0.6483, 0.375, 0.75, 0.125, 0.75, 0.625, 0.6483, 0.875, 0.6483, 0.875, 0.75, 0.625, 0.75, 0.4055, 0.75, 0.429, 0.75, 0.429, 1.0, 0.4055, 1.0, 0.4055, 0.6483, 0.429, 0.6483, 0.429, 0.75, 0.4055, 0.75, 0.4055, 0.25, 0.429, 0.25, 0.429, 0.5, 0.4055, 0.5, 0.4055, 0.1017, 0.429, 0.1017, 0.429, 0.25, 0.4055, 0.25, 0.375, 0.1017, 0.4055, 0.1017, 0.4055, 0.25, 0.375, 0.25, 0.375, 0.25, 0.4055, 0.25, 0.4055, 0.5, 0.375, 0.5, 0.375, 0.6483, 0.4055, 0.6483, 0.4055, 0.75, 0.375, 0.75, 0.375, 0.75, 0.4055, 0.75, 0.4055, 1.0, 0.375, 1.0, 0.375, 0.5, 0.4055, 0.5, 0.4055, 0.6483, 0.375, 0.6483, 0.375, 0.0, 0.4055, 0.0, 0.4055, 0.1017, 0.375, 0.1017, 0.4055, 0.0, 0.429, 0.0, 0.429, 0.1017, 0.4055, 0.1017, 0.4055, 0.5, 0.429, 0.5, 0.429, 0.6483, 0.4055, 0.6483, 0.625, 0.5, 0.875, 0.5, 0.875, 0.6483, 0.625, 0.6483, 0.125, 0.5, 0.375, 0.5, 0.375, 0.6483, 0.125, 0.6483, 0.429, 0.5, 0.625, 0.5, 0.625, 0.6483, 0.429, 0.6483, 0.429, 0.0, 0.625, 0.0, 0.625, 0.1017, 0.429, 0.1017])
me_cube_005.materials.append(mat_material_001)
me_cube_005.use_remesh_fix_poles = True
me_cube_005.use_remesh_preserve_attributes = False
me_cube_005.use_mirror_vertex_groups = False
me_cube_005.update()
me_cube_006 = bpy.data.meshes.new('Cube.006')
me_cube_006.from_pydata([(-0.2977, -0.9695, -1.66), (-0.725, -0.4307, 1.452), (-0.1923, 0.1267, -1.719), (-0.4325, 0.6273, 1.442), (0.228, -0.8889, -1.677), (0.09727, -0.5842, 1.481), (0.4723, -0.2749, -1.753), (0.2709, 0.4127, 1.509), (-0.4529, -0.1979, 0.6243), (-0.348, 1.05, 0.5416), (0.3825, 0.6137, 0.4672), (0.3488, -0.4351, 0.6088), (-0.2233, 1.045, -0.3666), (0.4292, 0.5466, -0.3924), (0.3254, -0.3222, -0.3666), (-0.2511, -0.2665, -0.3056), (-0.4603, -0.6828, -1.609), (-0.676, 0.3651, 1.438), (0.3972, -0.6402, -1.706), (0.5701, -0.1169, 1.484), (0.8348, 0.09021, 0.5022), (-0.5478, 0.4796, 0.5955), (-0.4429, 0.3523, -0.215), (0.6933, 0.09978, -0.3759)], [], [(21, 17, 3, 9), (9, 3, 7, 10), (20, 19, 5, 11), (11, 5, 1, 8), (16, 18, 4, 0), (19, 17, 1, 5), (14, 11, 8, 15), (23, 20, 11, 14), (12, 9, 10, 13), (22, 21, 9, 12), (16, 22, 12, 2), (2, 12, 13, 6), (18, 23, 14, 4), (4, 14, 15, 0), (6, 13, 23, 18), (0, 15, 22, 16), (15, 8, 21, 22), (13, 10, 20, 23), (7, 3, 17, 19), (2, 6, 18, 16), (10, 7, 19, 20), (8, 1, 17, 21)])
_uv = me_cube_006.uv_layers.new(name='UVMap')
_uv.uv.foreach_set('vector', [0.429, 0.1017, 0.625, 0.1017, 0.625, 0.25, 0.429, 0.25, 0.429, 0.25, 0.625, 0.25, 0.625, 0.5, 0.429, 0.5, 0.429, 0.6483, 0.625, 0.6483, 0.625, 0.75, 0.429, 0.75, 0.429, 0.75, 0.625, 0.75, 0.5815, 1.016, 0.429, 1.0, 0.125, 0.6483, 0.375, 0.6483, 0.375, 0.75, 0.125, 0.75, 0.625, 0.6483, 0.875, 0.6483, 0.875, 0.662, 0.625, 0.75, 0.4055, 0.75, 0.429, 0.75, 0.429, 1.0, 0.4055, 1.0, 0.4055, 0.6483, 0.429, 0.6483, 0.429, 0.75, 0.4055, 0.75, 0.4055, 0.25, 0.429, 0.25, 0.429, 0.5, 0.4055, 0.5, 0.4055, 0.1017, 0.429, 0.1017, 0.429, 0.25, 0.4055, 0.25, 0.375, 0.1017, 0.4055, 0.1017, 0.4055, 0.25, 0.375, 0.25, 0.375, 0.25, 0.4055, 0.25, 0.4055, 0.5, 0.375, 0.5, 0.375, 0.6483, 0.4055, 0.6483, 0.4055, 0.75, 0.375, 0.75, 0.375, 0.75, 0.4055, 0.75, 0.4055, 1.0, 0.375, 1.0, 0.375, 0.5, 0.4055, 0.5, 0.4055, 0.6483, 0.375, 0.6483, 0.375, 0.0, 0.4055, 0.0, 0.4055, 0.1017, 0.375, 0.1017, 0.4055, 0.0, 0.429, 0.0, 0.429, 0.1017, 0.4055, 0.1017, 0.4055, 0.5, 0.429, 0.5, 0.429, 0.6483, 0.4055, 0.6483, 0.625, 0.5, 0.875, 0.5, 0.875, 0.6483, 0.625, 0.6483, 0.125, 0.5, 0.375, 0.5, 0.375, 0.6483, 0.125, 0.6483, 0.429, 0.5, 0.625, 0.5, 0.625, 0.6483, 0.429, 0.6483, 0.429, 0.0, 0.625, 0.08796, 0.625, 0.1017, 0.429, 0.1017])
me_cube_006.materials.append(mat_material_001)
me_cube_006.use_remesh_fix_poles = True
me_cube_006.use_remesh_preserve_attributes = False
me_cube_006.use_mirror_vertex_groups = False
me_cube_006.update()
me_icosphere_005 = bpy.data.meshes.new('Icosphere.005')
me_icosphere_005.from_pydata([(0.0, 0.0, -1.0), (0.7236, -0.5257, -0.4472), (-0.2764, -0.8506, -0.4472), (-0.8944, 0.0, -0.4472), (-0.2764, 0.8506, -0.4472), (0.7236, 0.5257, -0.4472), (0.2764, -0.8506, 0.4472), (-0.7236, -0.5257, 0.4472), (-0.7236, 0.5257, 0.4472), (0.2764, 0.8506, 0.4472), (0.8944, 0.0, 0.4472), (0.0, 0.0, 1.0), (-0.1625, -0.5, -0.8507), (0.4253, -0.309, -0.8507), (0.2629, -0.809, -0.5257), (0.8506, 0.0, -0.5257), (0.4253, 0.309, -0.8507), (-0.5257, 0.0, -0.8507), (-0.6882, -0.5, -0.5257), (-0.1625, 0.5, -0.8507), (-0.6882, 0.5, -0.5257), (0.2629, 0.809, -0.5257), (0.9511, -0.309, 0.0), (0.9511, 0.309, 0.0), (0.0, -1.0, 0.0), (0.5878, -0.809, 0.0), (-0.9511, -0.309, 0.0), (-0.5878, -0.809, 0.0), (-0.5878, 0.809, 0.0), (-0.9511, 0.309, 0.0), (0.5878, 0.809, 0.0), (0.0, 1.0, 0.0), (0.6882, -0.5, 0.5257), (-0.2629, -0.809, 0.5257), (-0.8506, 0.0, 0.5257), (-0.2629, 0.809, 0.5257), (0.6882, 0.5, 0.5257), (0.1625, -0.5, 0.8507), (0.5257, 0.0, 0.8507), (-0.4253, -0.309, 0.8507), (-0.4253, 0.309, 0.8507), (0.1625, 0.5, 0.8507)], [], [(0, 13, 12), (1, 13, 15), (0, 12, 17), (0, 17, 19), (0, 19, 16), (1, 15, 22), (2, 14, 24), (3, 18, 26), (4, 20, 28), (5, 21, 30), (1, 22, 25), (2, 24, 27), (3, 26, 29), (4, 28, 31), (5, 30, 23), (6, 32, 37), (7, 33, 39), (8, 34, 40), (9, 35, 41), (10, 36, 38), (38, 41, 11), (38, 36, 41), (36, 9, 41), (41, 40, 11), (41, 35, 40), (35, 8, 40), (40, 39, 11), (40, 34, 39), (34, 7, 39), (39, 37, 11), (39, 33, 37), (33, 6, 37), (37, 38, 11), (37, 32, 38), (32, 10, 38), (23, 36, 10), (23, 30, 36), (30, 9, 36), (31, 35, 9), (31, 28, 35), (28, 8, 35), (29, 34, 8), (29, 26, 34), (26, 7, 34), (27, 33, 7), (27, 24, 33), (24, 6, 33), (25, 32, 6), (25, 22, 32), (22, 10, 32), (30, 31, 9), (30, 21, 31), (21, 4, 31), (28, 29, 8), (28, 20, 29), (20, 3, 29), (26, 27, 7), (26, 18, 27), (18, 2, 27), (24, 25, 6), (24, 14, 25), (14, 1, 25), (22, 23, 10), (22, 15, 23), (15, 5, 23), (16, 21, 5), (16, 19, 21), (19, 4, 21), (19, 20, 4), (19, 17, 20), (17, 3, 20), (17, 18, 3), (17, 12, 18), (12, 2, 18), (15, 16, 5), (15, 13, 16), (13, 0, 16), (12, 14, 2), (12, 13, 14), (13, 1, 14)])
_uv = me_icosphere_005.uv_layers.new(name='UVMap')
_uv.uv.foreach_set('vector', [0.8182, 0.0, 0.7727, 0.07873, 0.8636, 0.07873, 0.7273, 0.1575, 0.6818, 0.07873, 0.6364, 0.1575, 0.09091, 0.0, 0.04545, 0.07873, 0.1364, 0.07873, 0.2727, 0.0, 0.2273, 0.07873, 0.3182, 0.07873, 0.4545, 0.0, 0.4091, 0.07873, 0.5, 0.07873, 0.7273, 0.1575, 0.6364, 0.1575, 0.6818, 0.2362, 0.9091, 0.1575, 0.8182, 0.1575, 0.8636, 0.2362, 0.1818, 0.1575, 0.09091, 0.1575, 0.1364, 0.2362, 0.3636, 0.1575, 0.2727, 0.1575, 0.3182, 0.2362, 0.5455, 0.1575, 0.4545, 0.1575, 0.5, 0.2362, 0.7273, 0.1575, 0.6818, 0.2362, 0.7727, 0.2362, 0.9091, 0.1575, 0.8636, 0.2362, 0.9545, 0.2362, 0.1818, 0.1575, 0.1364, 0.2362, 0.2273, 0.2362, 0.3636, 0.1575, 0.3182, 0.2362, 0.4091, 0.2362, 0.5455, 0.1575, 0.5, 0.2362, 0.5909, 0.2362, 0.8182, 0.3149, 0.7273, 0.3149, 0.7727, 0.3937, 1.0, 0.3149, 0.9091, 0.3149, 0.9545, 0.3937, 0.2727, 0.3149, 0.1818, 0.3149, 0.2273, 0.3937, 0.4545, 0.3149, 0.3636, 0.3149, 0.4091, 0.3937, 0.6364, 0.3149, 0.5455, 0.3149, 0.5909, 0.3937, 0.5909, 0.3937, 0.5, 0.3937, 0.5455, 0.4724, 0.5909, 0.3937, 0.5455, 0.3149, 0.5, 0.3937, 0.5455, 0.3149, 0.4545, 0.3149, 0.5, 0.3937, 0.4091, 0.3937, 0.3182, 0.3937, 0.3636, 0.4724, 0.4091, 0.3937, 0.3636, 0.3149, 0.3182, 0.3937, 0.3636, 0.3149, 0.2727, 0.3149, 0.3182, 0.3937, 0.2273, 0.3937, 0.1364, 0.3937, 0.1818, 0.4724, 0.2273, 0.3937, 0.1818, 0.3149, 0.1364, 0.3937, 0.1818, 0.3149, 0.09091, 0.3149, 0.1364, 0.3937, 0.9545, 0.3937, 0.8636, 0.3937, 0.9091, 0.4724, 0.9545, 0.3937, 0.9091, 0.3149, 0.8636, 0.3937, 0.9091, 0.3149, 0.8182, 0.3149, 0.8636, 0.3937, 0.7727, 0.3937, 0.6818, 0.3937, 0.7273, 0.4724, 0.7727, 0.3937, 0.7273, 0.3149, 0.6818, 0.3937, 0.7273, 0.3149, 0.6364, 0.3149, 0.6818, 0.3937, 0.5909, 0.2362, 0.5455, 0.3149, 0.6364, 0.3149, 0.5909, 0.2362, 0.5, 0.2362, 0.5455, 0.3149, 0.5, 0.2362, 0.4545, 0.3149, 0.5455, 0.3149, 0.4091, 0.2362, 0.3636, 0.3149, 0.4545, 0.3149, 0.4091, 0.2362, 0.3182, 0.2362, 0.3636, 0.3149, 0.3182, 0.2362, 0.2727, 0.3149, 0.3636, 0.3149, 0.2273, 0.2362, 0.1818, 0.3149, 0.2727, 0.3149, 0.2273, 0.2362, 0.1364, 0.2362, 0.1818, 0.3149, 0.1364, 0.2362, 0.09091, 0.3149, 0.1818, 0.3149, 0.9545, 0.2362, 0.9091, 0.3149, 1.0, 0.3149, 0.9545, 0.2362, 0.8636, 0.2362, 0.9091, 0.3149, 0.8636, 0.2362, 0.8182, 0.3149, 0.9091, 0.3149, 0.7727, 0.2362, 0.7273, 0.3149, 0.8182, 0.3149, 0.7727, 0.2362, 0.6818, 0.2362, 0.7273, 0.3149, 0.6818, 0.2362, 0.6364, 0.3149, 0.7273, 0.3149, 0.5, 0.2362, 0.4091, 0.2362, 0.4545, 0.3149, 0.5, 0.2362, 0.4545, 0.1575, 0.4091, 0.2362, 0.4545, 0.1575, 0.3636, 0.1575, 0.4091, 0.2362, 0.3182, 0.2362, 0.2273, 0.2362, 0.2727, 0.3149, 0.3182, 0.2362, 0.2727, 0.1575, 0.2273, 0.2362, 0.2727, 0.1575, 0.1818, 0.1575, 0.2273, 0.2362, 0.1364, 0.2362, 0.04545, 0.2362, 0.09091, 0.3149, 0.1364, 0.2362, 0.09091, 0.1575, 0.04545, 0.2362, 0.09091, 0.1575, 0.0, 0.1575, 0.04545, 0.2362, 0.8636, 0.2362, 0.7727, 0.2362, 0.8182, 0.3149, 0.8636, 0.2362, 0.8182, 0.1575, 0.7727, 0.2362, 0.8182, 0.1575, 0.7273, 0.1575, 0.7727, 0.2362, 0.6818, 0.2362, 0.5909, 0.2362, 0.6364, 0.3149, 0.6818, 0.2362, 0.6364, 0.1575, 0.5909, 0.2362, 0.6364, 0.1575, 0.5455, 0.1575, 0.5909, 0.2362, 0.5, 0.07873, 0.4545, 0.1575, 0.5455, 0.1575, 0.5, 0.07873, 0.4091, 0.07873, 0.4545, 0.1575, 0.4091, 0.07873, 0.3636, 0.1575, 0.4545, 0.1575, 0.3182, 0.07873, 0.2727, 0.1575, 0.3636, 0.1575, 0.3182, 0.07873, 0.2273, 0.07873, 0.2727, 0.1575, 0.2273, 0.07873, 0.1818, 0.1575, 0.2727, 0.1575, 0.1364, 0.07873, 0.09091, 0.1575, 0.1818, 0.1575, 0.1364, 0.07873, 0.04545, 0.07873, 0.09091, 0.1575, 0.04545, 0.07873, 0.0, 0.1575, 0.09091, 0.1575, 0.6364, 0.1575, 0.5909, 0.07873, 0.5455, 0.1575, 0.6364, 0.1575, 0.6818, 0.07873, 0.5909, 0.07873, 0.6818, 0.07873, 0.6364, 0.0, 0.5909, 0.07873, 0.8636, 0.07873, 0.8182, 0.1575, 0.9091, 0.1575, 0.8636, 0.07873, 0.7727, 0.07873, 0.8182, 0.1575, 0.7727, 0.07873, 0.7273, 0.1575, 0.8182, 0.1575])
me_icosphere_005.materials.append(mat_material_001)
me_icosphere_005.use_remesh_fix_poles = True
me_icosphere_005.use_remesh_preserve_attributes = False
me_icosphere_005.use_mirror_vertex_groups = False
me_icosphere_005.update()
me_icosphere_006 = bpy.data.meshes.new('Icosphere.006')
me_icosphere_006.from_pydata([(0.0, 0.0, -1.0), (0.7236, -0.5257, -0.4472), (-0.2764, -0.8506, -0.4472), (-0.8944, 0.0, -0.4472), (-0.2764, 0.8506, -0.4472), (0.7236, 0.5257, -0.4472), (0.2764, -0.8506, 0.4472), (-0.7236, -0.5257, 0.4472), (-0.7236, 0.5257, 0.4472), (0.2764, 0.8506, 0.4472), (0.8944, 0.0, 0.4472), (0.0, 0.0, 1.0), (-0.1625, -0.5, -0.8507), (0.4253, -0.309, -0.8507), (0.2629, -0.809, -0.5257), (0.8506, 0.0, -0.5257), (0.4253, 0.309, -0.8507), (-0.5257, 0.0, -0.8507), (-0.6882, -0.5, -0.5257), (-0.1625, 0.5, -0.8507), (-0.6882, 0.5, -0.5257), (0.2629, 0.809, -0.5257), (0.9511, -0.309, 0.0), (0.9511, 0.309, 0.0), (0.0, -1.0, 0.0), (0.5878, -0.809, 0.0), (-0.9511, -0.309, 0.0), (-0.5878, -0.809, 0.0), (-0.5878, 0.809, 0.0), (-0.9511, 0.309, 0.0), (0.5878, 0.809, 0.0), (0.0, 1.0, 0.0), (0.6882, -0.5, 0.5257), (-0.2629, -0.809, 0.5257), (-0.8506, 0.0, 0.5257), (-0.2629, 0.809, 0.5257), (0.6882, 0.5, 0.5257), (0.1625, -0.5, 0.8507), (0.5257, 0.0, 0.8507), (-0.4253, -0.309, 0.8507), (-0.4253, 0.309, 0.8507), (0.1625, 0.5, 0.8507)], [], [(0, 13, 12), (1, 13, 15), (0, 12, 17), (0, 17, 19), (0, 19, 16), (1, 15, 22), (2, 14, 24), (3, 18, 26), (4, 20, 28), (5, 21, 30), (1, 22, 25), (2, 24, 27), (3, 26, 29), (4, 28, 31), (5, 30, 23), (6, 32, 37), (7, 33, 39), (8, 34, 40), (9, 35, 41), (10, 36, 38), (38, 41, 11), (38, 36, 41), (36, 9, 41), (41, 40, 11), (41, 35, 40), (35, 8, 40), (40, 39, 11), (40, 34, 39), (34, 7, 39), (39, 37, 11), (39, 33, 37), (33, 6, 37), (37, 38, 11), (37, 32, 38), (32, 10, 38), (23, 36, 10), (23, 30, 36), (30, 9, 36), (31, 35, 9), (31, 28, 35), (28, 8, 35), (29, 34, 8), (29, 26, 34), (26, 7, 34), (27, 33, 7), (27, 24, 33), (24, 6, 33), (25, 32, 6), (25, 22, 32), (22, 10, 32), (30, 31, 9), (30, 21, 31), (21, 4, 31), (28, 29, 8), (28, 20, 29), (20, 3, 29), (26, 27, 7), (26, 18, 27), (18, 2, 27), (24, 25, 6), (24, 14, 25), (14, 1, 25), (22, 23, 10), (22, 15, 23), (15, 5, 23), (16, 21, 5), (16, 19, 21), (19, 4, 21), (19, 20, 4), (19, 17, 20), (17, 3, 20), (17, 18, 3), (17, 12, 18), (12, 2, 18), (15, 16, 5), (15, 13, 16), (13, 0, 16), (12, 14, 2), (12, 13, 14), (13, 1, 14)])
_uv = me_icosphere_006.uv_layers.new(name='UVMap')
_uv.uv.foreach_set('vector', [0.8182, 0.0, 0.7727, 0.07873, 0.8636, 0.07873, 0.7273, 0.1575, 0.6818, 0.07873, 0.6364, 0.1575, 0.09091, 0.0, 0.04545, 0.07873, 0.1364, 0.07873, 0.2727, 0.0, 0.2273, 0.07873, 0.3182, 0.07873, 0.4545, 0.0, 0.4091, 0.07873, 0.5, 0.07873, 0.7273, 0.1575, 0.6364, 0.1575, 0.6818, 0.2362, 0.9091, 0.1575, 0.8182, 0.1575, 0.8636, 0.2362, 0.1818, 0.1575, 0.09091, 0.1575, 0.1364, 0.2362, 0.3636, 0.1575, 0.2727, 0.1575, 0.3182, 0.2362, 0.5455, 0.1575, 0.4545, 0.1575, 0.5, 0.2362, 0.7273, 0.1575, 0.6818, 0.2362, 0.7727, 0.2362, 0.9091, 0.1575, 0.8636, 0.2362, 0.9545, 0.2362, 0.1818, 0.1575, 0.1364, 0.2362, 0.2273, 0.2362, 0.3636, 0.1575, 0.3182, 0.2362, 0.4091, 0.2362, 0.5455, 0.1575, 0.5, 0.2362, 0.5909, 0.2362, 0.8182, 0.3149, 0.7273, 0.3149, 0.7727, 0.3937, 1.0, 0.3149, 0.9091, 0.3149, 0.9545, 0.3937, 0.2727, 0.3149, 0.1818, 0.3149, 0.2273, 0.3937, 0.4545, 0.3149, 0.3636, 0.3149, 0.4091, 0.3937, 0.6364, 0.3149, 0.5455, 0.3149, 0.5909, 0.3937, 0.5909, 0.3937, 0.5, 0.3937, 0.5455, 0.4724, 0.5909, 0.3937, 0.5455, 0.3149, 0.5, 0.3937, 0.5455, 0.3149, 0.4545, 0.3149, 0.5, 0.3937, 0.4091, 0.3937, 0.3182, 0.3937, 0.3636, 0.4724, 0.4091, 0.3937, 0.3636, 0.3149, 0.3182, 0.3937, 0.3636, 0.3149, 0.2727, 0.3149, 0.3182, 0.3937, 0.2273, 0.3937, 0.1364, 0.3937, 0.1818, 0.4724, 0.2273, 0.3937, 0.1818, 0.3149, 0.1364, 0.3937, 0.1818, 0.3149, 0.09091, 0.3149, 0.1364, 0.3937, 0.9545, 0.3937, 0.8636, 0.3937, 0.9091, 0.4724, 0.9545, 0.3937, 0.9091, 0.3149, 0.8636, 0.3937, 0.9091, 0.3149, 0.8182, 0.3149, 0.8636, 0.3937, 0.7727, 0.3937, 0.6818, 0.3937, 0.7273, 0.4724, 0.7727, 0.3937, 0.7273, 0.3149, 0.6818, 0.3937, 0.7273, 0.3149, 0.6364, 0.3149, 0.6818, 0.3937, 0.5909, 0.2362, 0.5455, 0.3149, 0.6364, 0.3149, 0.5909, 0.2362, 0.5, 0.2362, 0.5455, 0.3149, 0.5, 0.2362, 0.4545, 0.3149, 0.5455, 0.3149, 0.4091, 0.2362, 0.3636, 0.3149, 0.4545, 0.3149, 0.4091, 0.2362, 0.3182, 0.2362, 0.3636, 0.3149, 0.3182, 0.2362, 0.2727, 0.3149, 0.3636, 0.3149, 0.2273, 0.2362, 0.1818, 0.3149, 0.2727, 0.3149, 0.2273, 0.2362, 0.1364, 0.2362, 0.1818, 0.3149, 0.1364, 0.2362, 0.09091, 0.3149, 0.1818, 0.3149, 0.9545, 0.2362, 0.9091, 0.3149, 1.0, 0.3149, 0.9545, 0.2362, 0.8636, 0.2362, 0.9091, 0.3149, 0.8636, 0.2362, 0.8182, 0.3149, 0.9091, 0.3149, 0.7727, 0.2362, 0.7273, 0.3149, 0.8182, 0.3149, 0.7727, 0.2362, 0.6818, 0.2362, 0.7273, 0.3149, 0.6818, 0.2362, 0.6364, 0.3149, 0.7273, 0.3149, 0.5, 0.2362, 0.4091, 0.2362, 0.4545, 0.3149, 0.5, 0.2362, 0.4545, 0.1575, 0.4091, 0.2362, 0.4545, 0.1575, 0.3636, 0.1575, 0.4091, 0.2362, 0.3182, 0.2362, 0.2273, 0.2362, 0.2727, 0.3149, 0.3182, 0.2362, 0.2727, 0.1575, 0.2273, 0.2362, 0.2727, 0.1575, 0.1818, 0.1575, 0.2273, 0.2362, 0.1364, 0.2362, 0.04545, 0.2362, 0.09091, 0.3149, 0.1364, 0.2362, 0.09091, 0.1575, 0.04545, 0.2362, 0.09091, 0.1575, 0.0, 0.1575, 0.04545, 0.2362, 0.8636, 0.2362, 0.7727, 0.2362, 0.8182, 0.3149, 0.8636, 0.2362, 0.8182, 0.1575, 0.7727, 0.2362, 0.8182, 0.1575, 0.7273, 0.1575, 0.7727, 0.2362, 0.6818, 0.2362, 0.5909, 0.2362, 0.6364, 0.3149, 0.6818, 0.2362, 0.6364, 0.1575, 0.5909, 0.2362, 0.6364, 0.1575, 0.5455, 0.1575, 0.5909, 0.2362, 0.5, 0.07873, 0.4545, 0.1575, 0.5455, 0.1575, 0.5, 0.07873, 0.4091, 0.07873, 0.4545, 0.1575, 0.4091, 0.07873, 0.3636, 0.1575, 0.4545, 0.1575, 0.3182, 0.07873, 0.2727, 0.1575, 0.3636, 0.1575, 0.3182, 0.07873, 0.2273, 0.07873, 0.2727, 0.1575, 0.2273, 0.07873, 0.1818, 0.1575, 0.2727, 0.1575, 0.1364, 0.07873, 0.09091, 0.1575, 0.1818, 0.1575, 0.1364, 0.07873, 0.04545, 0.07873, 0.09091, 0.1575, 0.04545, 0.07873, 0.0, 0.1575, 0.09091, 0.1575, 0.6364, 0.1575, 0.5909, 0.07873, 0.5455, 0.1575, 0.6364, 0.1575, 0.6818, 0.07873, 0.5909, 0.07873, 0.6818, 0.07873, 0.6364, 0.0, 0.5909, 0.07873, 0.8636, 0.07873, 0.8182, 0.1575, 0.9091, 0.1575, 0.8636, 0.07873, 0.7727, 0.07873, 0.8182, 0.1575, 0.7727, 0.07873, 0.7273, 0.1575, 0.8182, 0.1575])
me_icosphere_006.materials.append(mat_material_001)
me_icosphere_006.use_remesh_fix_poles = True
me_icosphere_006.use_remesh_preserve_attributes = False
me_icosphere_006.use_mirror_vertex_groups = False
me_icosphere_006.update()
me_icosphere_007 = bpy.data.meshes.new('Icosphere.007')
me_icosphere_007.from_pydata([(0.0, 0.0, -1.0), (0.7236, -0.5257, -0.4472), (-0.2764, -0.8506, -0.4472), (-0.8944, 0.0, -0.4472), (-0.2764, 0.8506, -0.4472), (0.7236, 0.5257, -0.4472), (0.2764, -0.8506, 0.4472), (-0.7236, -0.5257, 0.4472), (-0.7236, 0.5257, 0.4472), (0.2764, 0.8506, 0.4472), (0.8944, 0.0, 0.4472), (0.0, 0.0, 1.0)], [], [(0, 1, 2), (1, 0, 5), (0, 2, 3), (0, 3, 4), (0, 4, 5), (1, 5, 10), (2, 1, 6), (3, 2, 7), (4, 3, 8), (5, 4, 9), (1, 10, 6), (2, 6, 7), (3, 7, 8), (4, 8, 9), (5, 9, 10), (6, 10, 11), (7, 6, 11), (8, 7, 11), (9, 8, 11), (10, 9, 11)])
_uv = me_icosphere_007.uv_layers.new(name='UVMap')
_uv.uv.foreach_set('vector', [0.8182, 0.0, 0.7273, 0.1575, 0.9091, 0.1575, 0.7273, 0.1575, 0.6364, 0.0, 0.5455, 0.1575, 0.09091, 0.0, 0.0, 0.1575, 0.1818, 0.1575, 0.2727, 0.0, 0.1818, 0.1575, 0.3636, 0.1575, 0.4545, 0.0, 0.3636, 0.1575, 0.5455, 0.1575, 0.7273, 0.1575, 0.5455, 0.1575, 0.6364, 0.3149, 0.9091, 0.1575, 0.7273, 0.1575, 0.8182, 0.3149, 0.1818, 0.1575, 0.0, 0.1575, 0.09091, 0.3149, 0.3636, 0.1575, 0.1818, 0.1575, 0.2727, 0.3149, 0.5455, 0.1575, 0.3636, 0.1575, 0.4545, 0.3149, 0.7273, 0.1575, 0.6364, 0.3149, 0.8182, 0.3149, 0.9091, 0.1575, 0.8182, 0.3149, 1.0, 0.3149, 0.1818, 0.1575, 0.09091, 0.3149, 0.2727, 0.3149, 0.3636, 0.1575, 0.2727, 0.3149, 0.4545, 0.3149, 0.5455, 0.1575, 0.4545, 0.3149, 0.6364, 0.3149, 0.8182, 0.3149, 0.6364, 0.3149, 0.7273, 0.4724, 1.0, 0.3149, 0.8182, 0.3149, 0.9091, 0.4724, 0.2727, 0.3149, 0.09091, 0.3149, 0.1818, 0.4724, 0.4545, 0.3149, 0.2727, 0.3149, 0.3636, 0.4724, 0.6364, 0.3149, 0.4545, 0.3149, 0.5455, 0.4724])
me_icosphere_007.materials.append(mat_material_001)
me_icosphere_007.use_remesh_fix_poles = True
me_icosphere_007.use_remesh_preserve_attributes = False
me_icosphere_007.use_mirror_vertex_groups = False
me_icosphere_007.update()
me_icosphere_008 = bpy.data.meshes.new('Icosphere.008')
me_icosphere_008.from_pydata([(0.0, 0.0, -1.0), (0.7236, -0.5257, -0.4472), (-0.2764, -0.8506, -0.4472), (-0.8944, 0.0, -0.4472), (-0.2764, 0.8506, -0.4472), (0.7236, 0.5257, -0.4472), (0.2764, -0.8506, 0.4472), (-0.7236, -0.5257, 0.4472), (-0.7236, 0.5257, 0.4472), (0.2764, 0.8506, 0.4472), (0.8944, 0.0, 0.4472), (0.0, 0.0, 1.0)], [], [(0, 1, 2), (1, 0, 5), (0, 2, 3), (0, 3, 4), (0, 4, 5), (1, 5, 10), (2, 1, 6), (3, 2, 7), (4, 3, 8), (5, 4, 9), (1, 10, 6), (2, 6, 7), (3, 7, 8), (4, 8, 9), (5, 9, 10), (6, 10, 11), (7, 6, 11), (8, 7, 11), (9, 8, 11), (10, 9, 11)])
_uv = me_icosphere_008.uv_layers.new(name='UVMap')
_uv.uv.foreach_set('vector', [0.8182, 0.0, 0.7273, 0.1575, 0.9091, 0.1575, 0.7273, 0.1575, 0.6364, 0.0, 0.5455, 0.1575, 0.09091, 0.0, 0.0, 0.1575, 0.1818, 0.1575, 0.2727, 0.0, 0.1818, 0.1575, 0.3636, 0.1575, 0.4545, 0.0, 0.3636, 0.1575, 0.5455, 0.1575, 0.7273, 0.1575, 0.5455, 0.1575, 0.6364, 0.3149, 0.9091, 0.1575, 0.7273, 0.1575, 0.8182, 0.3149, 0.1818, 0.1575, 0.0, 0.1575, 0.09091, 0.3149, 0.3636, 0.1575, 0.1818, 0.1575, 0.2727, 0.3149, 0.5455, 0.1575, 0.3636, 0.1575, 0.4545, 0.3149, 0.7273, 0.1575, 0.6364, 0.3149, 0.8182, 0.3149, 0.9091, 0.1575, 0.8182, 0.3149, 1.0, 0.3149, 0.1818, 0.1575, 0.09091, 0.3149, 0.2727, 0.3149, 0.3636, 0.1575, 0.2727, 0.3149, 0.4545, 0.3149, 0.5455, 0.1575, 0.4545, 0.3149, 0.6364, 0.3149, 0.8182, 0.3149, 0.6364, 0.3149, 0.7273, 0.4724, 1.0, 0.3149, 0.8182, 0.3149, 0.9091, 0.4724, 0.2727, 0.3149, 0.09091, 0.3149, 0.1818, 0.4724, 0.4545, 0.3149, 0.2727, 0.3149, 0.3636, 0.4724, 0.6364, 0.3149, 0.4545, 0.3149, 0.5455, 0.4724])
me_icosphere_008.materials.append(mat_material_001)
me_icosphere_008.use_remesh_fix_poles = True
me_icosphere_008.use_remesh_preserve_attributes = False
me_icosphere_008.use_mirror_vertex_groups = False
me_icosphere_008.update()
me_cube_008 = bpy.data.meshes.new('Cube.008')
me_cube_008.from_pydata([(0.8503, -1.441, -2.531), (-1.439, -0.5184, 1.694), (0.6217, -0.4567, -2.582), (-1.676, 0.9453, 1.591), (1.444, -1.078, -2.224), (-0.415, 0.1069, 2.203), (1.609, -0.5075, -2.207), (-0.5927, 0.964, 1.975), (-0.718, -0.6348, -0.04619), (-0.8182, 1.073, -0.2298), (0.5332, 0.7436, 0.6124), (0.6163, -0.01682, 0.7066), (-1.135, -0.649, 0.6331), (-1.259, 1.182, 0.5845), (0.06253, 0.804, 1.406), (0.1977, 0.005664, 1.43), (-0.4381, 0.8703, -0.8042), (1.068, 0.3344, -0.6866), (1.061, -0.2913, -0.5662), (-0.2331, -0.6484, -0.7971), (1.141, -0.1519, -2.395), (-0.9774, 1.049, 1.846), (1.115, -1.796, -2.395), (-1.067, -0.5288, 1.88), (0.1331, -0.7486, 0.2366), (0.1331, 1.122, 0.2154), (-0.3274, -0.7566, 1.011), (-0.5154, 1.18, 0.9348), (0.4781, 0.7576, -0.7666), (0.5474, -0.9139, -0.7297)], [], [(12, 1, 3, 13), (27, 21, 7, 14), (14, 7, 5, 15), (26, 23, 1, 12), (20, 6, 4, 22), (21, 3, 1, 23), (29, 24, 8, 19), (17, 10, 11, 18), (28, 25, 10, 17), (19, 8, 9, 16), (24, 26, 12, 8), (10, 14, 15, 11), (25, 27, 14, 10), (8, 12, 13, 9), (0, 19, 16, 2), (20, 28, 17, 6), (6, 17, 18, 4), (22, 29, 19, 0), (4, 18, 29, 22), (2, 16, 28, 20), (9, 13, 27, 25), (11, 15, 26, 24), (16, 9, 25, 28), (18, 11, 24, 29), (7, 21, 23, 5), (2, 20, 22, 0), (15, 5, 23, 26), (13, 3, 21, 27)])
_uv = me_cube_008.uv_layers.new(name='UVMap')
_uv.uv.foreach_set('vector', [0.56, 0.0, 0.625, 0.0, 0.625, 0.25, 0.56, 0.25, 0.56, 0.375, 0.625, 0.375, 0.625, 0.5, 0.56, 0.5, 0.56, 0.5, 0.625, 0.5, 0.625, 0.75, 0.56, 0.75, 0.56, 0.875, 0.625, 0.875, 0.625, 1.0, 0.56, 1.0, 0.25, 0.5, 0.375, 0.5, 0.375, 0.75, 0.25, 0.75, 0.75, 0.5, 0.875, 0.5, 0.875, 0.75, 0.75, 0.75, 0.4513, 0.875, 0.5276, 0.875, 0.5276, 1.0, 0.4513, 1.0, 0.4513, 0.5, 0.5276, 0.5, 0.5276, 0.75, 0.4513, 0.75, 0.4513, 0.375, 0.5276, 0.375, 0.5276, 0.5, 0.4513, 0.5, 0.4513, 0.0, 0.5276, 0.0, 0.5276, 0.25, 0.4513, 0.25, 0.5276, 0.875, 0.56, 0.875, 0.56, 1.0, 0.5276, 1.0, 0.5276, 0.5, 0.56, 0.5, 0.56, 0.75, 0.5276, 0.75, 0.5276, 0.375, 0.56, 0.375, 0.56, 0.5, 0.5276, 0.5, 0.5276, 0.0, 0.56, 0.0, 0.56, 0.25, 0.5276, 0.25, 0.375, 0.0, 0.4513, 0.0, 0.4513, 0.25, 0.375, 0.25, 0.375, 0.375, 0.4513, 0.375, 0.4513, 0.5, 0.375, 0.5, 0.375, 0.5, 0.4513, 0.5, 0.4513, 0.75, 0.375, 0.75, 0.375, 0.875, 0.4513, 0.875, 0.4513, 1.0, 0.375, 1.0, 0.375, 0.75, 0.4513, 0.75, 0.4513, 0.875, 0.375, 0.875, 0.375, 0.25, 0.4513, 0.25, 0.4513, 0.375, 0.375, 0.375, 0.5276, 0.25, 0.56, 0.25, 0.56, 0.375, 0.5276, 0.375, 0.5276, 0.75, 0.56, 0.75, 0.56, 0.875, 0.5276, 0.875, 0.4513, 0.25, 0.5276, 0.25, 0.5276, 0.375, 0.4513, 0.375, 0.4513, 0.75, 0.5276, 0.75, 0.5276, 0.875, 0.4513, 0.875, 0.625, 0.5, 0.75, 0.5, 0.75, 0.75, 0.625, 0.75, 0.125, 0.5, 0.25, 0.5, 0.25, 0.75, 0.125, 0.75, 0.56, 0.75, 0.625, 0.75, 0.625, 0.875, 0.56, 0.875, 0.56, 0.25, 0.625, 0.25, 0.625, 0.375, 0.56, 0.375])
me_cube_008.materials.append(mat_material_001)
me_cube_008.use_remesh_fix_poles = True
me_cube_008.use_remesh_preserve_attributes = False
me_cube_008.use_mirror_vertex_groups = False
me_cube_008.update()
me_icosphere_003 = bpy.data.meshes.new('Icosphere.003')
me_icosphere_003.from_pydata([(0.0, 0.0, -1.0), (0.7236, -0.5257, -0.4472), (-0.2764, -0.8506, -0.4472), (-0.8944, 0.0, -0.4472), (-0.2764, 0.8506, -0.4472), (0.7236, 0.5257, -0.4472), (0.2764, -0.8506, 0.4472), (-0.7236, -0.5257, 0.4472), (-0.7236, 0.5257, 0.4472), (0.2764, 0.8506, 0.4472), (0.8944, 0.0, 0.4472), (0.0, 0.0, 1.0)], [], [(0, 1, 2), (1, 0, 5), (0, 2, 3), (0, 3, 4), (0, 4, 5), (1, 5, 10), (2, 1, 6), (3, 2, 7), (4, 3, 8), (5, 4, 9), (1, 10, 6), (2, 6, 7), (3, 7, 8), (4, 8, 9), (5, 9, 10), (6, 10, 11), (7, 6, 11), (8, 7, 11), (9, 8, 11), (10, 9, 11)])
_uv = me_icosphere_003.uv_layers.new(name='UVMap')
_uv.uv.foreach_set('vector', [0.8182, 0.0, 0.7273, 0.1575, 0.9091, 0.1575, 0.7273, 0.1575, 0.6364, 0.0, 0.5455, 0.1575, 0.09091, 0.0, 0.0, 0.1575, 0.1818, 0.1575, 0.2727, 0.0, 0.1818, 0.1575, 0.3636, 0.1575, 0.4545, 0.0, 0.3636, 0.1575, 0.5455, 0.1575, 0.7273, 0.1575, 0.5455, 0.1575, 0.6364, 0.3149, 0.9091, 0.1575, 0.7273, 0.1575, 0.8182, 0.3149, 0.1818, 0.1575, 0.0, 0.1575, 0.09091, 0.3149, 0.3636, 0.1575, 0.1818, 0.1575, 0.2727, 0.3149, 0.5455, 0.1575, 0.3636, 0.1575, 0.4545, 0.3149, 0.7273, 0.1575, 0.6364, 0.3149, 0.8182, 0.3149, 0.9091, 0.1575, 0.8182, 0.3149, 1.0, 0.3149, 0.1818, 0.1575, 0.09091, 0.3149, 0.2727, 0.3149, 0.3636, 0.1575, 0.2727, 0.3149, 0.4545, 0.3149, 0.5455, 0.1575, 0.4545, 0.3149, 0.6364, 0.3149, 0.8182, 0.3149, 0.6364, 0.3149, 0.7273, 0.4724, 1.0, 0.3149, 0.8182, 0.3149, 0.9091, 0.4724, 0.2727, 0.3149, 0.09091, 0.3149, 0.1818, 0.4724, 0.4545, 0.3149, 0.2727, 0.3149, 0.3636, 0.4724, 0.6364, 0.3149, 0.4545, 0.3149, 0.5455, 0.4724])
me_icosphere_003.materials.append(mat_material_001)
me_icosphere_003.use_remesh_fix_poles = True
me_icosphere_003.use_remesh_preserve_attributes = False
me_icosphere_003.use_mirror_vertex_groups = False
me_icosphere_003.update()
me_icosphere = bpy.data.meshes.new('Icosphere')
me_icosphere.from_pydata([(0.0, 0.0, -1.0), (0.7236, -0.5257, -0.4472), (-0.2764, -0.8506, -0.4472), (-0.8944, 0.0, -0.4472), (-0.2764, 0.8506, -0.4472), (0.7236, 0.5257, -0.4472), (0.2764, -0.8506, 0.4472), (-0.7236, -0.5257, 0.4472), (-0.7236, 0.5257, 0.4472), (0.2764, 0.8506, 0.4472), (0.8944, 0.0, 0.4472), (0.0, 0.0, 1.0)], [], [(0, 1, 2), (1, 0, 5), (0, 2, 3), (0, 3, 4), (0, 4, 5), (1, 5, 10), (2, 1, 6), (3, 2, 7), (4, 3, 8), (5, 4, 9), (1, 10, 6), (2, 6, 7), (3, 7, 8), (4, 8, 9), (5, 9, 10), (6, 10, 11), (7, 6, 11), (8, 7, 11), (9, 8, 11), (10, 9, 11)])
_uv = me_icosphere.uv_layers.new(name='UVMap')
_uv.uv.foreach_set('vector', [0.8182, 0.0, 0.7273, 0.1575, 0.9091, 0.1575, 0.7273, 0.1575, 0.6364, 0.0, 0.5455, 0.1575, 0.09091, 0.0, 0.0, 0.1575, 0.1818, 0.1575, 0.2727, 0.0, 0.1818, 0.1575, 0.3636, 0.1575, 0.4545, 0.0, 0.3636, 0.1575, 0.5455, 0.1575, 0.7273, 0.1575, 0.5455, 0.1575, 0.6364, 0.3149, 0.9091, 0.1575, 0.7273, 0.1575, 0.8182, 0.3149, 0.1818, 0.1575, 0.0, 0.1575, 0.09091, 0.3149, 0.3636, 0.1575, 0.1818, 0.1575, 0.2727, 0.3149, 0.5455, 0.1575, 0.3636, 0.1575, 0.4545, 0.3149, 0.7273, 0.1575, 0.6364, 0.3149, 0.8182, 0.3149, 0.9091, 0.1575, 0.8182, 0.3149, 1.0, 0.3149, 0.1818, 0.1575, 0.09091, 0.3149, 0.2727, 0.3149, 0.3636, 0.1575, 0.2727, 0.3149, 0.4545, 0.3149, 0.5455, 0.1575, 0.4545, 0.3149, 0.6364, 0.3149, 0.8182, 0.3149, 0.6364, 0.3149, 0.7273, 0.4724, 1.0, 0.3149, 0.8182, 0.3149, 0.9091, 0.4724, 0.2727, 0.3149, 0.09091, 0.3149, 0.1818, 0.4724, 0.4545, 0.3149, 0.2727, 0.3149, 0.3636, 0.4724, 0.6364, 0.3149, 0.4545, 0.3149, 0.5455, 0.4724])
me_icosphere.materials.append(mat_material_001)
me_icosphere.use_remesh_fix_poles = True
me_icosphere.use_remesh_preserve_attributes = False
me_icosphere.use_mirror_vertex_groups = False
me_icosphere.update()
me_cube = bpy.data.meshes.new('Cube')
me_cube.from_pydata([(-0.4824, -1.021, -1.27), (-1.17, -0.85, -0.3003), (-0.8767, 0.6286, -1.378), (-1.159, 0.7134, -0.2512), (0.9145, -0.6741, 0.5881), (0.7474, -0.6763, 1.163), (0.92, 0.5597, 0.5105), (0.762, 0.5175, 1.285), (-0.04767, 1.025, -0.7027), (-0.03566, 0.5837, 0.3149), (0.2133, -0.9164, -0.2859), (0.01982, -0.795, 0.1784), (-0.4401, 0.0008171, -1.582), (-1.201, -0.1234, 0.376), (0.991, 0.0008169, 0.2787), (0.7141, 0.0008169, 1.663), (-0.143, 0.000817, 0.8144), (0.3214, 0.000817, -0.7006), (-0.04767, 1.025, -0.7027)], [], [(12, 13, 3, 2), (8, 9, 7, 6), (14, 15, 5, 4), (10, 11, 1, 0), (17, 14, 4, 10), (16, 13, 1, 11), (15, 16, 11, 5), (12, 17, 10, 0), (4, 5, 11, 10), (2, 3, 9, 8), (2, 8, 17, 12), (7, 9, 16, 15), (9, 3, 13, 16), (8, 6, 14, 17), (6, 7, 15, 14), (0, 1, 13, 12)])
_uv = me_cube.uv_layers.new(name='UVMap')
_uv.uv.foreach_set('vector', [0.375, 0.125, 0.625, 0.125, 0.625, 0.25, 0.375, 0.25, 0.375, 0.3827, 0.625, 0.3827, 0.625, 0.5, 0.375, 0.5, 0.375, 0.625, 0.625, 0.625, 0.625, 0.75, 0.375, 0.75, 0.375, 0.8673, 0.625, 0.8673, 0.625, 1.0, 0.375, 1.0, 0.2577, 0.625, 0.375, 0.625, 0.375, 0.75, 0.2577, 0.75, 0.7423, 0.625, 0.875, 0.625, 0.875, 0.75, 0.7423, 0.75, 0.625, 0.625, 0.7423, 0.625, 0.7423, 0.75, 0.625, 0.75, 0.125, 0.625, 0.2577, 0.625, 0.2577, 0.75, 0.125, 0.75, 0.375, 0.75, 0.625, 0.75, 0.625, 0.8673, 0.375, 0.8673, 0.375, 0.25, 0.625, 0.25, 0.625, 0.3827, 0.375, 0.3827, 0.125, 0.5, 0.2577, 0.5, 0.2577, 0.625, 0.125, 0.625, 0.625, 0.5, 0.7423, 0.5, 0.7423, 0.625, 0.625, 0.625, 0.7423, 0.5, 0.875, 0.5, 0.875, 0.625, 0.7423, 0.625, 0.2577, 0.5, 0.375, 0.5, 0.375, 0.625, 0.2577, 0.625, 0.375, 0.5, 0.625, 0.5, 0.625, 0.625, 0.375, 0.625, 0.375, 0.0, 0.625, 0.0, 0.625, 0.125, 0.375, 0.125])
me_cube.materials.append(mat_material_001)
me_cube.materials.append(mat_material_006)
me_cube.use_remesh_fix_poles = True
me_cube.use_remesh_preserve_attributes = False
me_cube.use_mirror_vertex_groups = False
me_cube.update()
me_cube_009 = bpy.data.meshes.new('Cube.009')
me_cube_009.from_pydata([(0.5421, -1.333, -0.6702), (-0.7945, 0.1739, 0.668), (0.5178, -0.3991, -1.249), (-1.109, 1.482, 0.3313), (1.042, -1.154, -0.6486), (-0.2216, 0.8604, 0.7421), (0.9423, -0.1242, -1.176), (-0.4481, 1.801, 0.5032), (0.009812, -0.5674, 0.09293), (-0.3461, 1.18, -0.3738), (0.479, 1.054, -0.5788), (0.7763, -0.5696, -0.03967), (0.6523, -0.8602, -1.058), (-0.9297, 0.696, 0.522), (1.091, -0.5651, -0.9335), (-0.2646, 1.09, 0.5749), (0.8498, 0.5717, -0.1239), (-0.1579, -0.007883, -0.2319), (-0.7318, 0.1178, 0.3532), (-0.5444, -0.977, 0.4429), (-0.5673, 0.2217, 0.6427), (-0.3676, -0.876, 0.5687), (-0.1595, 0.1052, 0.1902), (-0.1856, -1.103, 0.3906), (0.004439, 0.225, 0.5383), (-0.0793, -1.042, 0.5225)], [], [(17, 13, 3, 9), (9, 3, 7, 10), (16, 15, 5, 11), (11, 5, 1, 8), (12, 14, 4, 0), (15, 13, 1, 5), (4, 11, 8, 0), (14, 16, 11, 4), (2, 9, 10, 6), (12, 17, 9, 2), (0, 8, 17, 12), (6, 10, 16, 14), (7, 3, 13, 15), (2, 6, 14, 12), (10, 7, 15, 16), (8, 1, 13, 17), (18, 19, 21, 20), (20, 21, 25, 24), (24, 25, 23, 22), (22, 23, 19, 18), (20, 24, 22, 18), (25, 21, 19, 23)])
_uv = me_cube_009.uv_layers.new(name='UVMap')
_uv.uv.foreach_set('vector', [0.4984, 0.1169, 0.625, 0.1169, 0.625, 0.25, 0.4984, 0.25, 0.4984, 0.25, 0.625, 0.25, 0.625, 0.5, 0.4984, 0.5, 0.4984, 0.6331, 0.625, 0.6331, 0.625, 0.75, 0.4984, 0.75, 0.4984, 0.75, 0.625, 0.75, 0.625, 1.0, 0.4984, 1.0, 0.125, 0.6331, 0.375, 0.6331, 0.375, 0.75, 0.125, 0.75, 0.625, 0.6331, 0.875, 0.6331, 0.875, 0.75, 0.625, 0.75, 0.375, 0.75, 0.4984, 0.75, 0.4984, 1.0, 0.375, 1.0, 0.375, 0.6331, 0.4984, 0.6331, 0.4984, 0.75, 0.375, 0.75, 0.375, 0.25, 0.4984, 0.25, 0.4984, 0.5, 0.375, 0.5, 0.375, 0.1169, 0.4984, 0.1169, 0.4984, 0.25, 0.375, 0.25, 0.375, 0.0, 0.4984, 0.0, 0.4984, 0.1169, 0.375, 0.1169, 0.375, 0.5, 0.4984, 0.5, 0.4984, 0.6331, 0.375, 0.6331, 0.625, 0.5, 0.875, 0.5, 0.875, 0.6331, 0.625, 0.6331, 0.125, 0.5, 0.375, 0.5, 0.375, 0.6331, 0.125, 0.6331, 0.4984, 0.5, 0.625, 0.5, 0.625, 0.6331, 0.4984, 0.6331, 0.4984, 0.0, 0.625, 0.0, 0.625, 0.1169, 0.4984, 0.1169, 0.375, 0.0, 0.625, 0.0, 0.625, 0.25, 0.375, 0.25, 0.375, 0.25, 0.625, 0.25, 0.625, 0.5, 0.375, 0.5, 0.375, 0.5, 0.625, 0.5, 0.625, 0.75, 0.375, 0.75, 0.375, 0.75, 0.625, 0.75, 0.625, 1.0, 0.375, 1.0, 0.125, 0.5, 0.375, 0.5, 0.375, 0.75, 0.125, 0.75, 0.625, 0.5, 0.875, 0.5, 0.875, 0.75, 0.625, 0.75])
me_cube_009.materials.append(mat_material_001)
me_cube_009.use_remesh_fix_poles = True
me_cube_009.use_remesh_preserve_attributes = False
me_cube_009.use_mirror_vertex_groups = False
me_cube_009.update()
me_cube_010 = bpy.data.meshes.new('Cube.010')
me_cube_010.from_pydata([(-0.6722, -2.576, -1.063), (-0.5991, 0.02652, 0.9157), (-0.7482, 1.538, -0.5692), (-0.3847, 1.575, 0.995), (0.6846, -2.387, -0.9607), (0.4046, 0.2052, 1.053), (0.7932, 1.56, -0.5943), (0.277, 1.205, 1.053), (-0.02388, 1.65, -0.6111), (-0.1386, 1.521, 1.01), (-0.02388, -2.501, -1.063), (-0.03288, -0.062, 0.9721), (-0.7689, -3.361, -0.9423), (-0.9504, 1.811, -0.03106), (1.036, 1.756, 0.03729), (0.7003, -2.963, -0.8972), (-0.007375, -3.332, -0.9159), (-0.01458, 1.954, -0.06345), (-0.8177, -0.9646, -0.06842), (-0.9365, 1.67, 0.3839), (1.042, 1.586, 0.4885), (0.7744, -0.9893, -0.04241), (0.0517, -1.006, -0.03511), (-0.01458, 1.817, 0.3679), (-0.7984, -0.5298, -0.8533), (-0.6063, 0.6394, 1.488), (1.009, -0.62, -0.8138), (0.5224, 0.7488, 1.037), (0.09507, 0.7527, 0.9734), (0.1532, -0.4931, -0.8694), (1.078, -0.7171, -0.398), (-1.078, -0.4594, -0.4609), (1.012, 0.4197, 0.2783), (-1.018, 0.5259, 0.2005)], [], [(33, 25, 3, 19), (23, 9, 7, 20), (32, 27, 5, 21), (22, 11, 1, 18), (29, 26, 4, 10), (28, 25, 1, 11), (27, 28, 11, 5), (24, 29, 10, 0), (21, 5, 11, 22), (19, 3, 9, 23), (2, 13, 17, 8), (4, 15, 16, 10), (10, 16, 12, 0), (26, 30, 15, 4), (8, 17, 14, 6), (24, 31, 13, 2), (13, 19, 23, 17), (15, 21, 22, 16), (16, 22, 18, 12), (30, 32, 21, 15), (17, 23, 20, 14), (31, 33, 19, 13), (12, 18, 33, 31), (14, 20, 32, 30), (0, 12, 31, 24), (6, 14, 30, 26), (2, 8, 29, 24), (7, 9, 28, 27), (9, 3, 25, 28), (8, 6, 26, 29), (20, 7, 27, 32), (18, 1, 25, 33)])
_uv = me_cube_010.uv_layers.new(name='UVMap')
_uv.uv.foreach_set('vector', [0.5565, 0.1162, 0.625, 0.1162, 0.625, 0.25, 0.5565, 0.25, 0.5565, 0.375, 0.625, 0.375, 0.625, 0.5, 0.5565, 0.5, 0.5565, 0.6338, 0.625, 0.6338, 0.625, 0.75, 0.5565, 0.75, 0.5565, 0.875, 0.625, 0.875, 0.625, 1.0, 0.5565, 1.0, 0.25, 0.6338, 0.375, 0.6338, 0.375, 0.75, 0.25, 0.75, 0.75, 0.6338, 0.875, 0.6338, 0.875, 0.75, 0.75, 0.75, 0.625, 0.6338, 0.75, 0.6338, 0.75, 0.75, 0.625, 0.75, 0.125, 0.6338, 0.25, 0.6338, 0.25, 0.75, 0.125, 0.75, 0.5565, 0.75, 0.625, 0.75, 0.625, 0.875, 0.5565, 0.875, 0.5565, 0.25, 0.625, 0.25, 0.625, 0.375, 0.5565, 0.375, 0.375, 0.25, 0.5, 0.25, 0.5, 0.375, 0.375, 0.375, 0.375, 0.75, 0.5, 0.75, 0.5, 0.875, 0.375, 0.875, 0.375, 0.875, 0.5, 0.875, 0.5, 1.0, 0.375, 1.0, 0.375, 0.6338, 0.5, 0.6338, 0.5, 0.75, 0.375, 0.75, 0.375, 0.375, 0.5, 0.375, 0.5, 0.5, 0.375, 0.5, 0.375, 0.1162, 0.5, 0.1162, 0.5, 0.25, 0.375, 0.25, 0.5, 0.25, 0.5565, 0.25, 0.5565, 0.375, 0.5, 0.375, 0.5, 0.75, 0.5565, 0.75, 0.5565, 0.875, 0.5, 0.875, 0.5, 0.875, 0.5565, 0.875, 0.5565, 1.0, 0.5, 1.0, 0.5, 0.6338, 0.5565, 0.6338, 0.5565, 0.75, 0.5, 0.75, 0.5, 0.375, 0.5565, 0.375, 0.5565, 0.5, 0.5, 0.5, 0.5, 0.1162, 0.5565, 0.1162, 0.5565, 0.25, 0.5, 0.25, 0.5, 0.0, 0.5565, 0.0, 0.5565, 0.1162, 0.5, 0.1162, 0.5, 0.5, 0.5565, 0.5, 0.5565, 0.6338, 0.5, 0.6338, 0.375, 0.0, 0.5, 0.0, 0.5, 0.1162, 0.375, 0.1162, 0.375, 0.5, 0.5, 0.5, 0.5, 0.6338, 0.375, 0.6338, 0.125, 0.5, 0.25, 0.5, 0.25, 0.6338, 0.125, 0.6338, 0.625, 0.5, 0.75, 0.5, 0.75, 0.6338, 0.625, 0.6338, 0.75, 0.5, 0.875, 0.5, 0.875, 0.6338, 0.75, 0.6338, 0.25, 0.5, 0.375, 0.5, 0.375, 0.6338, 0.25, 0.6338, 0.5565, 0.5, 0.625, 0.5, 0.625, 0.6338, 0.5565, 0.6338, 0.5565, 0.0, 0.625, 0.0, 0.625, 0.1162, 0.5565, 0.1162])
me_cube_010.materials.append(mat_material_001)
me_cube_010.use_remesh_fix_poles = True
me_cube_010.use_remesh_preserve_attributes = False
me_cube_010.use_mirror_vertex_groups = False
me_cube_010.update()
me_cube_007 = bpy.data.meshes.new('Cube.007')
me_cube_007.from_pydata([(-0.6722, -2.576, -1.063), (-0.5991, 0.02652, 0.9157), (-0.7482, 1.538, -0.5692), (-0.3847, 1.575, 0.995), (0.6846, -2.387, -0.9607), (0.4046, 0.2052, 1.053), (0.7932, 1.56, -0.5943), (0.277, 1.205, 1.053), (-0.02388, 1.65, -0.6111), (-0.1386, 1.521, 1.01), (-0.02388, -2.501, -1.063), (-0.03288, -0.062, 0.9721), (-0.7689, -3.361, -0.9423), (-0.9504, 1.811, -0.03106), (1.036, 1.756, 0.03729), (0.7003, -2.963, -0.8972), (-0.007375, -3.332, -0.9159), (-0.01458, 1.954, -0.06345), (-0.8177, -0.9646, -0.06842), (-0.9365, 1.67, 0.3839), (1.042, 1.586, 0.4885), (0.7744, -0.9893, -0.04241), (0.0517, -1.006, -0.03511), (-0.01458, 1.817, 0.3679), (-0.7984, -0.5298, -0.8533), (-0.6063, 0.6394, 1.488), (1.009, -0.62, -0.8138), (0.5224, 0.7488, 1.037), (0.09507, 0.7527, 0.9734), (0.1532, -0.4931, -0.8694), (1.078, -0.7171, -0.398), (-1.078, -0.4594, -0.4609), (1.012, 0.4197, 0.2783), (-1.018, 0.5259, 0.2005)], [], [(33, 25, 3, 19), (23, 9, 7, 20), (32, 27, 5, 21), (22, 11, 1, 18), (29, 26, 4, 10), (28, 25, 1, 11), (27, 28, 11, 5), (24, 29, 10, 0), (21, 5, 11, 22), (19, 3, 9, 23), (2, 13, 17, 8), (4, 15, 16, 10), (10, 16, 12, 0), (26, 30, 15, 4), (8, 17, 14, 6), (24, 31, 13, 2), (13, 19, 23, 17), (15, 21, 22, 16), (16, 22, 18, 12), (30, 32, 21, 15), (17, 23, 20, 14), (31, 33, 19, 13), (12, 18, 33, 31), (14, 20, 32, 30), (0, 12, 31, 24), (6, 14, 30, 26), (2, 8, 29, 24), (7, 9, 28, 27), (9, 3, 25, 28), (8, 6, 26, 29), (20, 7, 27, 32), (18, 1, 25, 33)])
_uv = me_cube_007.uv_layers.new(name='UVMap')
_uv.uv.foreach_set('vector', [0.5565, 0.1162, 0.625, 0.1162, 0.625, 0.25, 0.5565, 0.25, 0.5565, 0.375, 0.625, 0.375, 0.625, 0.5, 0.5565, 0.5, 0.5565, 0.6338, 0.625, 0.6338, 0.625, 0.75, 0.5565, 0.75, 0.5565, 0.875, 0.625, 0.875, 0.625, 1.0, 0.5565, 1.0, 0.25, 0.6338, 0.375, 0.6338, 0.375, 0.75, 0.25, 0.75, 0.75, 0.6338, 0.875, 0.6338, 0.875, 0.75, 0.75, 0.75, 0.625, 0.6338, 0.75, 0.6338, 0.75, 0.75, 0.625, 0.75, 0.125, 0.6338, 0.25, 0.6338, 0.25, 0.75, 0.125, 0.75, 0.5565, 0.75, 0.625, 0.75, 0.625, 0.875, 0.5565, 0.875, 0.5565, 0.25, 0.625, 0.25, 0.625, 0.375, 0.5565, 0.375, 0.375, 0.25, 0.5, 0.25, 0.5, 0.375, 0.375, 0.375, 0.375, 0.75, 0.5, 0.75, 0.5, 0.875, 0.375, 0.875, 0.375, 0.875, 0.5, 0.875, 0.5, 1.0, 0.375, 1.0, 0.375, 0.6338, 0.5, 0.6338, 0.5, 0.75, 0.375, 0.75, 0.375, 0.375, 0.5, 0.375, 0.5, 0.5, 0.375, 0.5, 0.375, 0.1162, 0.5, 0.1162, 0.5, 0.25, 0.375, 0.25, 0.5, 0.25, 0.5565, 0.25, 0.5565, 0.375, 0.5, 0.375, 0.5, 0.75, 0.5565, 0.75, 0.5565, 0.875, 0.5, 0.875, 0.5, 0.875, 0.5565, 0.875, 0.5565, 1.0, 0.5, 1.0, 0.5, 0.6338, 0.5565, 0.6338, 0.5565, 0.75, 0.5, 0.75, 0.5, 0.375, 0.5565, 0.375, 0.5565, 0.5, 0.5, 0.5, 0.5, 0.1162, 0.5565, 0.1162, 0.5565, 0.25, 0.5, 0.25, 0.5, 0.0, 0.5565, 0.0, 0.5565, 0.1162, 0.5, 0.1162, 0.5, 0.5, 0.5565, 0.5, 0.5565, 0.6338, 0.5, 0.6338, 0.375, 0.0, 0.5, 0.0, 0.5, 0.1162, 0.375, 0.1162, 0.375, 0.5, 0.5, 0.5, 0.5, 0.6338, 0.375, 0.6338, 0.125, 0.5, 0.25, 0.5, 0.25, 0.6338, 0.125, 0.6338, 0.625, 0.5, 0.75, 0.5, 0.75, 0.6338, 0.625, 0.6338, 0.75, 0.5, 0.875, 0.5, 0.875, 0.6338, 0.75, 0.6338, 0.25, 0.5, 0.375, 0.5, 0.375, 0.6338, 0.25, 0.6338, 0.5565, 0.5, 0.625, 0.5, 0.625, 0.6338, 0.5565, 0.6338, 0.5565, 0.0, 0.625, 0.0, 0.625, 0.1162, 0.5565, 0.1162])
me_cube_007.materials.append(mat_material_001)
me_cube_007.use_remesh_fix_poles = True
me_cube_007.use_remesh_preserve_attributes = False
me_cube_007.use_mirror_vertex_groups = False
me_cube_007.update()
me_cube_011 = bpy.data.meshes.new('Cube.011')
me_cube_011.from_pydata([(-0.2977, -0.9695, -1.66), (-0.725, -0.4307, 1.452), (-0.1923, 0.1267, -1.719), (-0.4325, 0.6273, 1.442), (0.228, -0.8889, -1.677), (0.09727, -0.5842, 1.481), (0.4723, -0.2749, -1.753), (0.2709, 0.4127, 1.509), (-0.4529, -0.1979, 0.6243), (-0.348, 1.05, 0.5416), (0.3825, 0.6137, 0.4672), (0.3488, -0.4351, 0.6088), (-0.2233, 1.045, -0.3666), (0.4292, 0.5466, -0.3924), (0.3254, -0.3222, -0.3666), (-0.2511, -0.2665, -0.3056), (-0.4603, -0.6828, -1.609), (-0.676, 0.3651, 1.438), (0.3972, -0.6402, -1.706), (0.5701, -0.1169, 1.484), (0.8348, 0.09021, 0.5022), (-0.5478, 0.4796, 0.5955), (-0.4429, 0.3523, -0.215), (0.6933, 0.09978, -0.3759)], [], [(21, 17, 3, 9), (9, 3, 7, 10), (20, 19, 5, 11), (11, 5, 1, 8), (16, 18, 4, 0), (19, 17, 1, 5), (14, 11, 8, 15), (23, 20, 11, 14), (12, 9, 10, 13), (22, 21, 9, 12), (16, 22, 12, 2), (2, 12, 13, 6), (18, 23, 14, 4), (4, 14, 15, 0), (6, 13, 23, 18), (0, 15, 22, 16), (15, 8, 21, 22), (13, 10, 20, 23), (7, 3, 17, 19), (2, 6, 18, 16), (10, 7, 19, 20), (8, 1, 17, 21)])
_uv = me_cube_011.uv_layers.new(name='UVMap')
_uv.uv.foreach_set('vector', [0.429, 0.1017, 0.625, 0.1017, 0.625, 0.25, 0.429, 0.25, 0.429, 0.25, 0.625, 0.25, 0.625, 0.5, 0.429, 0.5, 0.429, 0.6483, 0.625, 0.6483, 0.625, 0.75, 0.429, 0.75, 0.429, 0.75, 0.625, 0.75, 0.5815, 1.016, 0.429, 1.0, 0.125, 0.6483, 0.375, 0.6483, 0.375, 0.75, 0.125, 0.75, 0.625, 0.6483, 0.875, 0.6483, 0.875, 0.662, 0.625, 0.75, 0.4055, 0.75, 0.429, 0.75, 0.429, 1.0, 0.4055, 1.0, 0.4055, 0.6483, 0.429, 0.6483, 0.429, 0.75, 0.4055, 0.75, 0.4055, 0.25, 0.429, 0.25, 0.429, 0.5, 0.4055, 0.5, 0.4055, 0.1017, 0.429, 0.1017, 0.429, 0.25, 0.4055, 0.25, 0.375, 0.1017, 0.4055, 0.1017, 0.4055, 0.25, 0.375, 0.25, 0.375, 0.25, 0.4055, 0.25, 0.4055, 0.5, 0.375, 0.5, 0.375, 0.6483, 0.4055, 0.6483, 0.4055, 0.75, 0.375, 0.75, 0.375, 0.75, 0.4055, 0.75, 0.4055, 1.0, 0.375, 1.0, 0.375, 0.5, 0.4055, 0.5, 0.4055, 0.6483, 0.375, 0.6483, 0.375, 0.0, 0.4055, 0.0, 0.4055, 0.1017, 0.375, 0.1017, 0.4055, 0.0, 0.429, 0.0, 0.429, 0.1017, 0.4055, 0.1017, 0.4055, 0.5, 0.429, 0.5, 0.429, 0.6483, 0.4055, 0.6483, 0.625, 0.5, 0.875, 0.5, 0.875, 0.6483, 0.625, 0.6483, 0.125, 0.5, 0.375, 0.5, 0.375, 0.6483, 0.125, 0.6483, 0.429, 0.5, 0.625, 0.5, 0.625, 0.6483, 0.429, 0.6483, 0.429, 0.0, 0.625, 0.08796, 0.625, 0.1017, 0.429, 0.1017])
me_cube_011.materials.append(mat_material_001)
me_cube_011.use_remesh_fix_poles = True
me_cube_011.use_remesh_preserve_attributes = False
me_cube_011.use_mirror_vertex_groups = False
me_cube_011.update()
me_cube_012 = bpy.data.meshes.new('Cube.012')
me_cube_012.from_pydata([(-0.2848, -0.4803, -0.9818), (-0.8774, -1.04, 1.152), (-0.1343, 0.6873, -0.7151), (-0.7964, 1.132, 0.8847), (0.2487, -0.4606, -1.005), (0.1133, -0.6299, 1.215), (0.6752, 0.4788, -0.8395), (0.1378, 1.178, 1.098), (-0.7942, -0.9608, 0.4557), (-0.5815, 1.057, 0.4299), (0.5798, 0.8499, 0.3612), (0.2167, -0.9897, 0.4977), (-0.1576, 0.7368, -0.5109), (0.716, 0.5234, -0.6289), (0.3247, -0.7835, -0.6262), (-0.268, -0.7668, -0.6117), (-0.2647, 0.007432, -0.8986), (-0.7646, -0.1119, 1.016), (0.8447, 0.02144, -0.9907), (0.8042, 0.1024, 1.072), (0.787, -0.1414, 0.3891), (-0.9752, -0.1136, 0.5064), (-0.4559, -0.1438, -0.5893), (0.9065, -0.152, -0.6804)], [], [(21, 17, 3, 9), (9, 3, 7, 10), (20, 19, 5, 11), (11, 5, 1, 8), (16, 18, 4, 0), (19, 17, 1, 5), (14, 11, 8, 15), (23, 20, 11, 14), (12, 9, 10, 13), (22, 21, 9, 12), (16, 22, 12, 2), (2, 12, 13, 6), (18, 23, 14, 4), (4, 14, 15, 0), (6, 13, 23, 18), (0, 15, 22, 16), (15, 8, 21, 22), (13, 10, 20, 23), (7, 3, 17, 19), (2, 6, 18, 16), (10, 7, 19, 20), (8, 1, 17, 21)])
_uv = me_cube_012.uv_layers.new(name='UVMap')
_uv.uv.foreach_set('vector', [0.429, 0.1017, 0.625, 0.1017, 0.625, 0.25, 0.429, 0.25, 0.429, 0.25, 0.625, 0.25, 0.625, 0.5, 0.429, 0.5, 0.429, 0.6483, 0.625, 0.6483, 0.625, 0.75, 0.429, 0.75, 0.429, 0.75, 0.625, 0.75, 0.625, 1.0, 0.429, 1.0, 0.125, 0.6483, 0.375, 0.6483, 0.375, 0.75, 0.125, 0.75, 0.625, 0.6483, 0.875, 0.6483, 0.875, 0.75, 0.625, 0.75, 0.4055, 0.75, 0.429, 0.75, 0.429, 1.0, 0.4055, 1.0, 0.4055, 0.6483, 0.429, 0.6483, 0.429, 0.75, 0.4055, 0.75, 0.4055, 0.25, 0.429, 0.25, 0.429, 0.5, 0.4055, 0.5, 0.4055, 0.1017, 0.429, 0.1017, 0.429, 0.25, 0.4055, 0.25, 0.375, 0.1017, 0.4055, 0.1017, 0.4055, 0.25, 0.375, 0.25, 0.375, 0.25, 0.4055, 0.25, 0.4055, 0.5, 0.375, 0.5, 0.375, 0.6483, 0.4055, 0.6483, 0.4055, 0.75, 0.375, 0.75, 0.375, 0.75, 0.4055, 0.75, 0.4055, 1.0, 0.375, 1.0, 0.375, 0.5, 0.4055, 0.5, 0.4055, 0.6483, 0.375, 0.6483, 0.375, 0.0, 0.4055, 0.0, 0.4055, 0.1017, 0.375, 0.1017, 0.4055, 0.0, 0.429, 0.0, 0.429, 0.1017, 0.4055, 0.1017, 0.4055, 0.5, 0.429, 0.5, 0.429, 0.6483, 0.4055, 0.6483, 0.625, 0.5, 0.875, 0.5, 0.875, 0.6483, 0.625, 0.6483, 0.125, 0.5, 0.375, 0.5, 0.375, 0.6483, 0.125, 0.6483, 0.429, 0.5, 0.625, 0.5, 0.625, 0.6483, 0.429, 0.6483, 0.429, 0.0, 0.625, 0.0, 0.625, 0.1017, 0.429, 0.1017])
me_cube_012.materials.append(mat_material_001)
me_cube_012.use_remesh_fix_poles = True
me_cube_012.use_remesh_preserve_attributes = False
me_cube_012.use_mirror_vertex_groups = False
me_cube_012.update()
me_cube_013 = bpy.data.meshes.new('Cube.013')
me_cube_013.from_pydata([(0.8503, -1.441, -2.531), (-1.439, -0.5184, 1.694), (0.6217, -0.4567, -2.582), (-1.676, 0.9453, 1.591), (1.444, -1.078, -2.224), (-0.415, 0.1069, 2.203), (1.609, -0.5075, -2.207), (-0.5927, 0.964, 1.975), (-0.718, -0.6348, -0.04619), (-0.8182, 1.073, -0.2298), (0.5332, 0.7436, 0.6124), (0.6163, -0.01682, 0.7066), (-1.135, -0.649, 0.6331), (-1.259, 1.182, 0.5845), (0.06253, 0.804, 1.406), (0.1977, 0.005664, 1.43), (-0.4381, 0.8703, -0.8042), (1.068, 0.3344, -0.6866), (1.061, -0.2913, -0.5662), (-0.2331, -0.6484, -0.7971), (1.141, -0.1519, -2.395), (-0.9774, 1.049, 1.846), (1.115, -1.796, -2.395), (-1.067, -0.5288, 1.88), (0.1331, -0.7486, 0.2366), (0.1331, 1.122, 0.2154), (-0.3274, -0.7566, 1.011), (-0.5154, 1.18, 0.9348), (0.4781, 0.7576, -0.7666), (0.5474, -0.9139, -0.7297)], [], [(12, 1, 3, 13), (27, 21, 7, 14), (14, 7, 5, 15), (26, 23, 1, 12), (20, 6, 4, 22), (21, 3, 1, 23), (29, 24, 8, 19), (17, 10, 11, 18), (28, 25, 10, 17), (19, 8, 9, 16), (24, 26, 12, 8), (10, 14, 15, 11), (25, 27, 14, 10), (8, 12, 13, 9), (0, 19, 16, 2), (20, 28, 17, 6), (6, 17, 18, 4), (22, 29, 19, 0), (4, 18, 29, 22), (2, 16, 28, 20), (9, 13, 27, 25), (11, 15, 26, 24), (16, 9, 25, 28), (18, 11, 24, 29), (7, 21, 23, 5), (2, 20, 22, 0), (15, 5, 23, 26), (13, 3, 21, 27)])
_uv = me_cube_013.uv_layers.new(name='UVMap')
_uv.uv.foreach_set('vector', [0.56, 0.0, 0.625, 0.0, 0.625, 0.25, 0.56, 0.25, 0.56, 0.375, 0.625, 0.375, 0.625, 0.5, 0.56, 0.5, 0.56, 0.5, 0.625, 0.5, 0.625, 0.75, 0.56, 0.75, 0.56, 0.875, 0.625, 0.875, 0.625, 1.0, 0.56, 1.0, 0.25, 0.5, 0.375, 0.5, 0.375, 0.75, 0.25, 0.75, 0.75, 0.5, 0.875, 0.5, 0.875, 0.75, 0.75, 0.75, 0.4513, 0.875, 0.5276, 0.875, 0.5276, 1.0, 0.4513, 1.0, 0.4513, 0.5, 0.5276, 0.5, 0.5276, 0.75, 0.4513, 0.75, 0.4513, 0.375, 0.5276, 0.375, 0.5276, 0.5, 0.4513, 0.5, 0.4513, 0.0, 0.5276, 0.0, 0.5276, 0.25, 0.4513, 0.25, 0.5276, 0.875, 0.56, 0.875, 0.56, 1.0, 0.5276, 1.0, 0.5276, 0.5, 0.56, 0.5, 0.56, 0.75, 0.5276, 0.75, 0.5276, 0.375, 0.56, 0.375, 0.56, 0.5, 0.5276, 0.5, 0.5276, 0.0, 0.56, 0.0, 0.56, 0.25, 0.5276, 0.25, 0.375, 0.0, 0.4513, 0.0, 0.4513, 0.25, 0.375, 0.25, 0.375, 0.375, 0.4513, 0.375, 0.4513, 0.5, 0.375, 0.5, 0.375, 0.5, 0.4513, 0.5, 0.4513, 0.75, 0.375, 0.75, 0.375, 0.875, 0.4513, 0.875, 0.4513, 1.0, 0.375, 1.0, 0.375, 0.75, 0.4513, 0.75, 0.4513, 0.875, 0.375, 0.875, 0.375, 0.25, 0.4513, 0.25, 0.4513, 0.375, 0.375, 0.375, 0.5276, 0.25, 0.56, 0.25, 0.56, 0.375, 0.5276, 0.375, 0.5276, 0.75, 0.56, 0.75, 0.56, 0.875, 0.5276, 0.875, 0.4513, 0.25, 0.5276, 0.25, 0.5276, 0.375, 0.4513, 0.375, 0.4513, 0.75, 0.5276, 0.75, 0.5276, 0.875, 0.4513, 0.875, 0.625, 0.5, 0.75, 0.5, 0.75, 0.75, 0.625, 0.75, 0.125, 0.5, 0.25, 0.5, 0.25, 0.75, 0.125, 0.75, 0.56, 0.75, 0.625, 0.75, 0.625, 0.875, 0.56, 0.875, 0.56, 0.25, 0.625, 0.25, 0.625, 0.375, 0.56, 0.375])
me_cube_013.materials.append(mat_material_001)
me_cube_013.use_remesh_fix_poles = True
me_cube_013.use_remesh_preserve_attributes = False
me_cube_013.use_mirror_vertex_groups = False
me_cube_013.update()
me_cube_014 = bpy.data.meshes.new('Cube.014')
me_cube_014.from_pydata([(-0.4824, -1.021, -1.27), (-1.17, -0.85, -0.3003), (-0.8767, 0.6286, -1.378), (-1.159, 0.7134, -0.2512), (0.9145, -0.6741, 0.5881), (0.7474, -0.6763, 1.163), (0.92, 0.5597, 0.5105), (0.762, 0.5175, 1.285), (-0.04767, 1.025, -0.7027), (-0.03566, 0.5837, 0.3149), (0.2133, -0.9164, -0.2859), (0.01982, -0.795, 0.1784), (-0.4401, 0.0008171, -1.582), (-1.201, -0.1234, 0.376), (0.991, 0.0008169, 0.2787), (0.7141, 0.0008169, 1.663), (-0.143, 0.000817, 0.8144), (0.3214, 0.000817, -0.7006), (-0.04767, 1.025, -0.7027)], [], [(12, 13, 3, 2), (8, 9, 7, 6), (14, 15, 5, 4), (10, 11, 1, 0), (17, 14, 4, 10), (16, 13, 1, 11), (15, 16, 11, 5), (12, 17, 10, 0), (4, 5, 11, 10), (2, 3, 9, 8), (2, 8, 17, 12), (7, 9, 16, 15), (9, 3, 13, 16), (8, 6, 14, 17), (6, 7, 15, 14), (0, 1, 13, 12)])
_uv = me_cube_014.uv_layers.new(name='UVMap')
_uv.uv.foreach_set('vector', [0.375, 0.125, 0.625, 0.125, 0.625, 0.25, 0.375, 0.25, 0.375, 0.3827, 0.625, 0.3827, 0.625, 0.5, 0.375, 0.5, 0.375, 0.625, 0.625, 0.625, 0.625, 0.75, 0.375, 0.75, 0.375, 0.8673, 0.625, 0.8673, 0.625, 1.0, 0.375, 1.0, 0.2577, 0.625, 0.375, 0.625, 0.375, 0.75, 0.2577, 0.75, 0.7423, 0.625, 0.875, 0.625, 0.875, 0.75, 0.7423, 0.75, 0.625, 0.625, 0.7423, 0.625, 0.7423, 0.75, 0.625, 0.75, 0.125, 0.625, 0.2577, 0.625, 0.2577, 0.75, 0.125, 0.75, 0.375, 0.75, 0.625, 0.75, 0.625, 0.8673, 0.375, 0.8673, 0.375, 0.25, 0.625, 0.25, 0.625, 0.3827, 0.375, 0.3827, 0.125, 0.5, 0.2577, 0.5, 0.2577, 0.625, 0.125, 0.625, 0.625, 0.5, 0.7423, 0.5, 0.7423, 0.625, 0.625, 0.625, 0.7423, 0.5, 0.875, 0.5, 0.875, 0.625, 0.7423, 0.625, 0.2577, 0.5, 0.375, 0.5, 0.375, 0.625, 0.2577, 0.625, 0.375, 0.5, 0.625, 0.5, 0.625, 0.625, 0.375, 0.625, 0.375, 0.0, 0.625, 0.0, 0.625, 0.125, 0.375, 0.125])
me_cube_014.materials.append(mat_material_001)
me_cube_014.use_remesh_fix_poles = True
me_cube_014.use_remesh_preserve_attributes = False
me_cube_014.use_mirror_vertex_groups = False
me_cube_014.update()
me_cube_015 = bpy.data.meshes.new('Cube.015')
me_cube_015.from_pydata([(0.5421, -1.333, -0.6702), (-0.7945, 0.1739, 0.668), (0.5178, -0.3991, -1.249), (-1.109, 1.482, 0.3313), (1.042, -1.154, -0.6486), (-0.2216, 0.8604, 0.7421), (0.9423, -0.1242, -1.176), (-0.4481, 1.801, 0.5032), (0.009812, -0.5674, 0.09293), (-0.3461, 1.18, -0.3738), (0.479, 1.054, -0.5788), (0.7763, -0.5696, -0.03967), (0.6523, -0.8602, -1.058), (-0.9297, 0.696, 0.522), (1.091, -0.5651, -0.9335), (-0.2646, 1.09, 0.5749), (0.8498, 0.5717, -0.1239), (-0.1579, -0.007883, -0.2319), (-0.7318, 0.1178, 0.3532), (-0.5444, -0.977, 0.4429), (-0.5673, 0.2217, 0.6427), (-0.3676, -0.876, 0.5687), (-0.1595, 0.1052, 0.1902), (-0.1856, -1.103, 0.3906), (0.004439, 0.225, 0.5383), (-0.0793, -1.042, 0.5225)], [], [(17, 13, 3, 9), (9, 3, 7, 10), (16, 15, 5, 11), (11, 5, 1, 8), (12, 14, 4, 0), (15, 13, 1, 5), (4, 11, 8, 0), (14, 16, 11, 4), (2, 9, 10, 6), (12, 17, 9, 2), (0, 8, 17, 12), (6, 10, 16, 14), (7, 3, 13, 15), (2, 6, 14, 12), (10, 7, 15, 16), (8, 1, 13, 17), (18, 19, 21, 20), (20, 21, 25, 24), (24, 25, 23, 22), (22, 23, 19, 18), (20, 24, 22, 18), (25, 21, 19, 23)])
_uv = me_cube_015.uv_layers.new(name='UVMap')
_uv.uv.foreach_set('vector', [0.4984, 0.1169, 0.625, 0.1169, 0.625, 0.25, 0.4984, 0.25, 0.4984, 0.25, 0.625, 0.25, 0.625, 0.5, 0.4984, 0.5, 0.4984, 0.6331, 0.625, 0.6331, 0.625, 0.75, 0.4984, 0.75, 0.4984, 0.75, 0.625, 0.75, 0.625, 1.0, 0.4984, 1.0, 0.125, 0.6331, 0.375, 0.6331, 0.375, 0.75, 0.125, 0.75, 0.625, 0.6331, 0.875, 0.6331, 0.875, 0.75, 0.625, 0.75, 0.375, 0.75, 0.4984, 0.75, 0.4984, 1.0, 0.375, 1.0, 0.375, 0.6331, 0.4984, 0.6331, 0.4984, 0.75, 0.375, 0.75, 0.375, 0.25, 0.4984, 0.25, 0.4984, 0.5, 0.375, 0.5, 0.375, 0.1169, 0.4984, 0.1169, 0.4984, 0.25, 0.375, 0.25, 0.375, 0.0, 0.4984, 0.0, 0.4984, 0.1169, 0.375, 0.1169, 0.375, 0.5, 0.4984, 0.5, 0.4984, 0.6331, 0.375, 0.6331, 0.625, 0.5, 0.875, 0.5, 0.875, 0.6331, 0.625, 0.6331, 0.125, 0.5, 0.375, 0.5, 0.375, 0.6331, 0.125, 0.6331, 0.4984, 0.5, 0.625, 0.5, 0.625, 0.6331, 0.4984, 0.6331, 0.4984, 0.0, 0.625, 0.0, 0.625, 0.1169, 0.4984, 0.1169, 0.375, 0.0, 0.625, 0.0, 0.625, 0.25, 0.375, 0.25, 0.375, 0.25, 0.625, 0.25, 0.625, 0.5, 0.375, 0.5, 0.375, 0.5, 0.625, 0.5, 0.625, 0.75, 0.375, 0.75, 0.375, 0.75, 0.625, 0.75, 0.625, 1.0, 0.375, 1.0, 0.125, 0.5, 0.375, 0.5, 0.375, 0.75, 0.125, 0.75, 0.625, 0.5, 0.875, 0.5, 0.875, 0.75, 0.625, 0.75])
me_cube_015.materials.append(mat_material_001)
me_cube_015.use_remesh_fix_poles = True
me_cube_015.use_remesh_preserve_attributes = False
me_cube_015.use_mirror_vertex_groups = False
me_cube_015.update()
arm_armature = bpy.data.armatures.new('Armature')  # bones are not reproduced

# ---- objects
ob_armature = bpy.data.objects.new('Armature', arm_armature)
ob_empty_001 = bpy.data.objects.new('Empty.001', None)
ob_camera = bpy.data.objects.new('Camera', cam_camera)
ob_floor = bpy.data.objects.new('Floor', me_plane)
ob_floor_001 = bpy.data.objects.new('Floor.001', me_plane_006)
ob_floor_002 = bpy.data.objects.new('Floor.002', me_plane_007)
ob_floor_003 = bpy.data.objects.new('Floor.003', me_plane_008)
ob_floor_004 = bpy.data.objects.new('Floor.004', me_plane_009)
ob_head = bpy.data.objects.new('Head', me_cube_001)
ob_neck = bpy.data.objects.new('Neck', me_cube_002)
ob_upper_torso = bpy.data.objects.new('Upper Torso', me_cube_003)
ob_lower_torso = bpy.data.objects.new('Lower Torso', me_cube_004)
ob_upper_legs = bpy.data.objects.new('Upper Legs', me_cube_005)
ob_lower_legs = bpy.data.objects.new('Lower Legs', me_cube_006)
ob_right_knee = bpy.data.objects.new('Right Knee', me_icosphere_005)
ob_left_knee = bpy.data.objects.new('Left Knee', me_icosphere_006)
ob_right_shoulder = bpy.data.objects.new('Right Shoulder', me_icosphere_007)
ob_left_shoulder = bpy.data.objects.new('Left Shoulder', me_icosphere_008)
ob_fore_arm = bpy.data.objects.new('Fore Arm', me_cube_008)
ob_left_elbow = bpy.data.objects.new('Left Elbow', me_icosphere_003)
ob_right_elbow = bpy.data.objects.new('Right Elbow ', me_icosphere)
ob_upper_arm = bpy.data.objects.new('Upper Arm', me_cube)
ob_hands = bpy.data.objects.new('Hands', me_cube_009)
ob_feet = bpy.data.objects.new('Feet', me_cube_010)
ob_feet_001 = bpy.data.objects.new('Feet.001', me_cube_007)
ob_lower_legs_001 = bpy.data.objects.new('Lower Legs.001', me_cube_011)
ob_upper_legs_001 = bpy.data.objects.new('Upper Legs.001', me_cube_012)
ob_fore_arm_001 = bpy.data.objects.new('Fore Arm.001', me_cube_013)
ob_upper_arm_001 = bpy.data.objects.new('Upper Arm.001', me_cube_014)
ob_hands_001 = bpy.data.objects.new('Hands.001', me_cube_015)
ob_right_spot = bpy.data.objects.new('Right Spot', light_light)
ob_back_spot = bpy.data.objects.new('Back Spot', light_light_001)

# ---- transforms, parenting, visibility, modifiers, constraints
ob_armature.location = (-0.009505, -0.4881, 4.873)
ob_armature.show_in_front = True
ob_armature.lineart.crease_threshold = 0.0
ob_empty_001.location = (-2.613, -9.865, 3.767)
ob_empty_001.rotation_euler = (1.571, 0.0, 1.571)
ob_empty_001.scale = (-1.0, 1.0, -1.0)
ob_empty_001.empty_display_type = 'IMAGE'
ob_empty_001.empty_display_size = 20.22
ob_empty_001.empty_image_offset = (-0.8764, -0.4153)
ob_empty_001.lineart.crease_threshold = 0.0
ob_camera.location = (16.73, -16.0, 7.715)
ob_camera.rotation_euler = (1.418, -9.499e-07, 0.8132)
ob_camera.lock_rotations_4d = False
ob_camera.empty_display_type = 'ARROWS'
ob_camera.color = (0.0, 0.0, 0.0, 0.0)
ob_camera.display_type = 'WIRE'
ob_camera.lineart.crease_threshold = 0.0
ob_floor.location = (0.0, 0.0, 0.0)
ob_floor.scale = (16.0, 16.0, 8.0)
ob_floor.lineart.crease_threshold = 0.0
ob_floor_001.location = (0.0, 16.0, 16.0)
ob_floor_001.rotation_euler = (1.571, -0.0, 0.0)
ob_floor_001.scale = (16.0, 16.0, 8.0)
ob_floor_001.lineart.crease_threshold = 0.0
ob_floor_002.location = (-16.0, 0.0, 16.0)
ob_floor_002.rotation_euler = (1.571, -0.0, 1.571)
ob_floor_002.scale = (16.0, 16.0, 8.0)
ob_floor_002.lineart.crease_threshold = 0.0
ob_floor_003.location = (71.5, 0.0, 7.751)
ob_floor_003.rotation_euler = (1.571, -0.0, 1.571)
ob_floor_003.scale = (5.763, 5.763, 2.881)
ob_floor_003.lineart.crease_threshold = 0.0
ob_floor_004.location = (-0.03553, -70.63, 7.751)
ob_floor_004.rotation_euler = (1.571, -0.0, 3.142)
ob_floor_004.scale = (5.763, 5.763, 2.881)
ob_floor_004.lineart.crease_threshold = 0.0
ob_head.parent = ob_armature
ob_head.matrix_parent_inverse = Matrix(((0.9995, 0.0005866, 0.03237, -0.2283), (-0.03154, -0.2081, 0.9776, -8.68), (0.00731, -0.9781, -0.208, 1.752), (-0.0, 0.0, -0.0, 1.0)))
ob_head.location = (-0.1024, -0.05952, 8.187)
ob_head.rotation_euler = (0.0, -0.0, 12.53)
ob_head.scale = (0.6961, 0.6961, 0.6961)
ob_head.lineart.crease_threshold = 0.0
ob_neck.parent = ob_armature
ob_neck.matrix_parent_inverse = Matrix(((0.9999, -0.00261, 0.01142, -0.05839), (-0.01171, -0.2342, 0.9721, -7.859), (0.0001379, -0.9722, -0.2343, 1.964), (0.0, 0.0, 0.0, 1.0)))
ob_neck.location = (-0.03233, 0.1037, 7.796)
ob_neck.rotation_euler = (0.3676, 7.981e-17, 12.53)
ob_neck.scale = (0.2259, 0.2259, 0.3261)
ob_neck.lineart.crease_threshold = 0.0
ob_upper_torso.parent = ob_armature
ob_upper_torso.matrix_parent_inverse = Matrix(((0.9999, -0.0004424, 0.01222, -0.06492), (-0.01217, 0.05783, 0.9983, -7.692), (-0.001148, -0.9983, 0.05782, -0.2788), (0.0, -0.0, -0.0, 1.0)))
ob_upper_torso.location = (-0.0561, 0.09028, 6.95)
ob_upper_torso.rotation_euler = (0.0, -0.0, 12.54)
ob_upper_torso.lineart.crease_threshold = 0.0
ob_lower_torso.parent = ob_armature
ob_lower_torso.matrix_parent_inverse = Matrix(((1.0, 2.382e-07, 9.823e-09, 0.009505), (4.885e-14, -0.0412, 0.9992, -6.085), (2.384e-07, -0.9992, -0.0412, 0.3246), (-0.0, 0.0, -0.0, 1.0)))
ob_lower_torso.location = (-0.0171, -0.03051, 5.811)
ob_lower_torso.rotation_euler = (0.0, -0.0, 12.53)
ob_lower_torso.scale = (0.4893, 0.3229, 0.3229)
ob_lower_torso.lineart.crease_threshold = 0.0
ob_upper_legs.parent = ob_armature
ob_upper_legs.matrix_parent_inverse = Matrix(((-0.988, -0.002332, -0.1546, 1.207), (0.1544, 0.03529, -0.9874, 3.289), (0.007755, -0.9994, -0.03451, 0.3519), (0.0, 0.0, 0.0, 1.0)))
ob_upper_legs.location = (0.4473, 0.0989, 4.121)
ob_upper_legs.rotation_euler = (0.1456, -0.0, 12.53)
ob_upper_legs.scale = (0.4431, 0.4431, 0.8161)
ob_upper_legs.lineart.crease_threshold = 0.0
_m = ob_upper_legs.modifiers.new('Mirror', 'MIRROR')
_m.use_axis = (False, False, False)
ob_lower_legs.parent = ob_armature
ob_lower_legs.matrix_parent_inverse = Matrix(((-1.0, -8.979e-05, 0.01089, 0.6441), (-0.01089, 0.04355, -0.999, 0.8559), (-0.000388, -0.9991, -0.04355, 0.3885), (0.0, 0.0, -0.0, 1.0)))
ob_lower_legs.location = (0.6115, 0.3134, 2.235)
ob_lower_legs.rotation_euler = (0.1222, -0.0, 12.53)
ob_lower_legs.scale = (0.4431, 0.4431, 0.8161)
ob_lower_legs.lineart.crease_threshold = 0.0
_m = ob_lower_legs.modifiers.new('Mirror', 'MIRROR')
_m.use_axis = (False, False, False)
ob_right_knee.parent = ob_armature
ob_right_knee.matrix_parent_inverse = Matrix(((-0.988, -0.002332, -0.1546, 1.207), (0.1544, 0.03529, -0.9874, 3.289), (0.007755, -0.9994, -0.03451, 0.3519), (0.0, 0.0, 0.0, 1.0)))
ob_right_knee.location = (0.5972, 0.17, 3.403)
ob_right_knee.rotation_euler = (0.0, -0.0, 12.53)
ob_right_knee.scale = (0.3572, 0.3572, 0.3572)
ob_right_knee.lineart.crease_threshold = 0.0
ob_left_knee.parent = ob_armature
ob_left_knee.matrix_parent_inverse = Matrix(((-0.9952, -0.01134, 0.09752, -0.9689), (-0.09787, 0.03555, -0.9946, 3.356), (0.007814, -0.9993, -0.03649, 0.3689), (0.0, 0.0, 0.0, 1.0)))
ob_left_knee.location = (-0.5986, 0.3447, 3.438)
ob_left_knee.rotation_euler = (0.0, 0.0, 15.67)
ob_left_knee.scale = (0.3572, 0.3572, 0.3572)
ob_left_knee.lineart.crease_threshold = 0.0
ob_right_shoulder.parent = ob_armature
ob_right_shoulder.matrix_parent_inverse = Matrix(((-0.9707, 0.001925, -0.2402, 2.664), (0.2401, -0.01286, -0.9707, 5.747), (-0.004958, -0.9999, 0.01202, 0.2708), (0.0, 0.0, -0.0, 1.0)))
ob_right_shoulder.location = (0.7887, 0.3178, 7.263)
ob_right_shoulder.rotation_euler = (0.0, -0.0, 12.53)
ob_right_shoulder.scale = (0.4077, 0.4077, 0.4077)
ob_right_shoulder.lineart.crease_threshold = 0.0
ob_left_shoulder.parent = ob_armature
ob_left_shoulder.matrix_parent_inverse = Matrix(((-0.9607, 0.00043, 0.2776, -2.972), (-0.2759, 0.1095, -0.9549, 5.466), (-0.03082, -0.994, -0.1051, 1.114), (0.0, 0.0, -0.0, 1.0)))
ob_left_shoulder.location = (-0.8495, 0.28, 7.355)
ob_left_shoulder.rotation_euler = (0.0, 0.0, 15.67)
ob_left_shoulder.scale = (0.4077, 0.4077, 0.4077)
ob_left_shoulder.lineart.crease_threshold = 0.0
ob_fore_arm.parent = ob_armature
ob_fore_arm.matrix_parent_inverse = Matrix(((-0.9086, 0.003332, -0.4177, 3.692), (0.3986, -0.2926, -0.8692, 3.638), (-0.1251, -0.9562, 0.2645, -1.168), (0.0, 0.0, -0.0, 1.0)))
ob_fore_arm.location = (1.526, 0.2946, 5.572)
ob_fore_arm.rotation_euler = (-0.08787, -0.0, 6.254)
ob_fore_arm.scale = (0.2636, 0.2636, 0.2636)
ob_fore_arm.lineart.crease_threshold = 0.0
_m = ob_fore_arm.modifiers.new('Mirror', 'MIRROR')
_m.use_axis = (False, False, False)
ob_left_elbow.parent = ob_armature
ob_left_elbow.matrix_parent_inverse = Matrix(((-0.8972, 0.01075, 0.4415, -3.904), (-0.4135, -0.3713, -0.8313, 3.38), (0.155, -0.9284, 0.3376, -1.404), (0.0, 0.0, -0.0, 1.0)))
ob_left_elbow.location = (-1.308, 0.3352, 6.097)
ob_left_elbow.rotation_euler = (0.0, 0.0, 9.396)
ob_left_elbow.scale = (0.2847, 0.2847, 0.2847)
ob_left_elbow.lineart.crease_threshold = 0.0
ob_right_elbow.parent = ob_armature
ob_right_elbow.matrix_parent_inverse = Matrix(((-0.9086, 0.003332, -0.4177, 3.692), (0.3986, -0.2926, -0.8692, 3.638), (-0.1251, -0.9562, 0.2645, -1.168), (0.0, 0.0, -0.0, 1.0)))
ob_right_elbow.location = (1.242, 0.4306, 6.086)
ob_right_elbow.rotation_euler = (0.0, -0.0, 6.254)
ob_right_elbow.scale = (0.2847, 0.2847, 0.2847)
ob_right_elbow.lineart.crease_threshold = 0.0
ob_upper_arm.parent = ob_armature
ob_upper_arm.matrix_parent_inverse = Matrix(((-0.9707, 0.001925, -0.2402, 2.664), (0.2401, -0.01286, -0.9707, 5.747), (-0.004958, -0.9999, 0.01202, 0.2708), (0.0, 0.0, -0.0, 1.0)))
ob_upper_arm.location = (0.9916, 0.3697, 6.622)
ob_upper_arm.rotation_euler = (-2.045e-06, 1.577, 6.254)
ob_upper_arm.scale = (0.6346, 0.3564, 0.2635)
ob_upper_arm.lineart.crease_threshold = 0.0
_m = ob_upper_arm.modifiers.new('Mirror', 'MIRROR')
_m.use_axis = (False, False, False)
ob_hands.parent = ob_armature
ob_hands.matrix_parent_inverse = Matrix(((-0.8572, -0.01916, -0.5146, 4.086), (0.454, -0.4995, -0.7378, 2.352), (-0.2429, -0.8661, 0.4369, -1.819), (0.0, 0.0, -0.0, 1.0)))
ob_hands.location = (1.889, -0.1709, 4.929)
ob_hands.rotation_euler = (-0.005493, -8.419e-05, -0.005538)
ob_hands.scale = (0.2053, 0.2053, 0.3304)
ob_hands.lineart.crease_threshold = 0.0
_m = ob_hands.modifiers.new('Mirror', 'MIRROR')
_m.use_axis = (False, False, False)
ob_feet.parent = ob_armature
ob_feet.matrix_parent_inverse = Matrix(((-0.9999, 0.0003525, 0.0126, 0.6425), (-0.008723, -0.7411, -0.6713, 0.03979), (0.009099, -0.6714, 0.741, -0.4113), (0.0, 0.0, -0.0, 1.0)))
ob_feet.location = (0.6294, 0.1051, 0.515)
ob_feet.scale = (0.2533, 0.2533, 0.3764)
ob_feet.lineart.crease_threshold = 0.0
_m = ob_feet.modifiers.new('Mirror', 'MIRROR')
_m.use_axis = (False, False, False)
ob_feet_001.parent = ob_armature
ob_feet_001.matrix_parent_inverse = Matrix(((-1.0, -0.009276, 0.0008037, -0.6156), (0.006412, -0.7486, -0.663, 0.04157), (0.006751, -0.6629, 0.7487, -0.4108), (-0.0, 0.0, -0.0, 1.0)))
ob_feet_001.location = (-0.6365, 0.1254, 0.4984)
ob_feet_001.scale = (-0.2533, 0.2533, 0.3764)
ob_feet_001.lineart.crease_threshold = 0.0
_m = ob_feet_001.modifiers.new('Mirror', 'MIRROR')
_m.use_axis = (False, False, False)
ob_lower_legs_001.parent = ob_armature
ob_lower_legs_001.matrix_parent_inverse = Matrix(((-1.0, 0.00073, -0.007903, -0.6116), (0.007927, 0.04355, -0.999, 0.8537), (-0.0003852, -0.9991, -0.04356, 0.388), (0.0, -0.0, 0.0, 1.0)))
ob_lower_legs_001.location = (-0.5976, 0.3014, 2.252)
ob_lower_legs_001.rotation_euler = (0.1222, -0.0, 12.53)
ob_lower_legs_001.scale = (-0.4431, 0.4431, 0.8161)
ob_lower_legs_001.lineart.crease_threshold = 0.0
_m = ob_lower_legs_001.modifiers.new('Mirror', 'MIRROR')
_m.use_axis = (False, False, False)
ob_upper_legs_001.parent = ob_armature
ob_upper_legs_001.matrix_parent_inverse = Matrix(((-0.9952, -0.01134, 0.09752, -0.9689), (-0.09787, 0.03555, -0.9946, 3.356), (0.007814, -0.9993, -0.03649, 0.3689), (0.0, 0.0, 0.0, 1.0)))
ob_upper_legs_001.location = (-0.4389, 0.2708, 4.156)
ob_upper_legs_001.rotation_euler = (0.1456, -0.0, 12.53)
ob_upper_legs_001.scale = (-0.4431, 0.4431, 0.8161)
ob_upper_legs_001.lineart.crease_threshold = 0.0
_m = ob_upper_legs_001.modifiers.new('Mirror', 'MIRROR')
_m.use_axis = (False, False, False)
ob_fore_arm_001.parent = ob_armature
ob_fore_arm_001.matrix_parent_inverse = Matrix(((-0.8972, 0.01075, 0.4415, -3.904), (-0.4135, -0.3713, -0.8313, 3.38), (0.155, -0.9284, 0.3376, -1.404), (0.0, 0.0, -0.0, 1.0)))
ob_fore_arm_001.location = (-1.613, 0.1258, 5.583)
ob_fore_arm_001.rotation_euler = (-0.08787, -0.0, 6.254)
ob_fore_arm_001.scale = (-0.2636, 0.2636, 0.2636)
ob_fore_arm_001.lineart.crease_threshold = 0.0
_m = ob_fore_arm_001.modifiers.new('Mirror', 'MIRROR')
_m.use_axis = (False, False, False)
ob_upper_arm_001.parent = ob_armature
ob_upper_arm_001.matrix_parent_inverse = Matrix(((-0.9607, 0.00043, 0.2776, -2.972), (-0.2759, 0.1095, -0.9549, 5.466), (-0.03082, -0.994, -0.1051, 1.114), (0.0, 0.0, -0.0, 1.0)))
ob_upper_arm_001.location = (-1.081, 0.2643, 6.714)
ob_upper_arm_001.rotation_euler = (-2.045e-06, 1.577, 6.254)
ob_upper_arm_001.scale = (0.6346, 0.3564, -0.2635)
ob_upper_arm_001.lineart.crease_threshold = 0.0
_m = ob_upper_arm_001.modifiers.new('Mirror', 'MIRROR')
_m.use_axis = (False, False, False)
ob_hands_001.parent = ob_armature
ob_hands_001.matrix_parent_inverse = Matrix(((-0.7856, 0.06531, 0.6153, -4.563), (-0.5509, -0.5266, -0.6475, 1.638), (0.2817, -0.8476, 0.4497, -1.725), (0.0, 0.0, -0.0, 1.0)))
ob_hands_001.location = (-2.035, -0.3436, 4.858)
ob_hands_001.rotation_euler = (-0.005493, -8.419e-05, -0.005538)
ob_hands_001.scale = (-0.2053, 0.2053, 0.3304)
ob_hands_001.lineart.crease_threshold = 0.0
_m = ob_hands_001.modifiers.new('Mirror', 'MIRROR')
_m.use_axis = (False, False, False)
ob_right_spot.location = (16.75, -0.02956, 5.904)
ob_right_spot.rotation_euler = (0.6503, 0.05522, 1.866)
ob_right_spot.lock_rotations_4d = False
ob_right_spot.empty_display_type = 'ARROWS'
ob_right_spot.color = (0.0, 0.0, 0.0, 0.0)
ob_right_spot.lineart.crease_threshold = 0.0
ob_back_spot.location = (-0.03018, -15.9, 5.904)
ob_back_spot.rotation_euler = (0.6503, 0.05522, 1.866)
ob_back_spot.lock_rotations_4d = False
ob_back_spot.empty_display_type = 'ARROWS'
ob_back_spot.color = (0.0, 0.0, 0.0, 0.0)
ob_back_spot.lineart.crease_threshold = 0.0

# ---- collection membership
scene.collection.objects.link(ob_armature)
scene.collection.objects.link(ob_empty_001)
col_collection.objects.link(ob_camera)
col_collection.objects.link(ob_floor)
col_collection.objects.link(ob_floor_001)
col_collection.objects.link(ob_floor_002)
col_collection.objects.link(ob_floor_003)
col_collection.objects.link(ob_floor_004)
col_character.objects.link(ob_head)
col_character.objects.link(ob_neck)
col_character.objects.link(ob_upper_torso)
col_character.objects.link(ob_lower_torso)
col_character.objects.link(ob_upper_legs)
col_character.objects.link(ob_lower_legs)
col_character.objects.link(ob_right_knee)
col_character.objects.link(ob_left_knee)
col_character.objects.link(ob_right_shoulder)
col_character.objects.link(ob_left_shoulder)
col_character.objects.link(ob_fore_arm)
col_character.objects.link(ob_left_elbow)
col_character.objects.link(ob_right_elbow)
col_character.objects.link(ob_upper_arm)
col_character.objects.link(ob_hands)
col_character.objects.link(ob_feet)
col_character.objects.link(ob_feet_001)
col_character.objects.link(ob_lower_legs_001)
col_character.objects.link(ob_upper_legs_001)
col_character.objects.link(ob_fore_arm_001)
col_character.objects.link(ob_upper_arm_001)
col_character.objects.link(ob_hands_001)
col_lights.objects.link(ob_right_spot)
col_lights.objects.link(ob_back_spot)

# ---- scene / render settings (as saved in the file)
scene.camera = ob_camera
scene.frame_start = 1; scene.frame_end = 250; scene.frame_set(1)
scene.render.engine = 'CYCLES'
scene.cycles.samples = 320
scene.cycles.sampling_pattern = 'TABULATED_SOBOL'
scene.cycles.use_adaptive_sampling = False
scene.cycles.use_light_tree = False
scene.view_settings.view_transform = 'Filmic'
bpy.context.view_layer.update()
